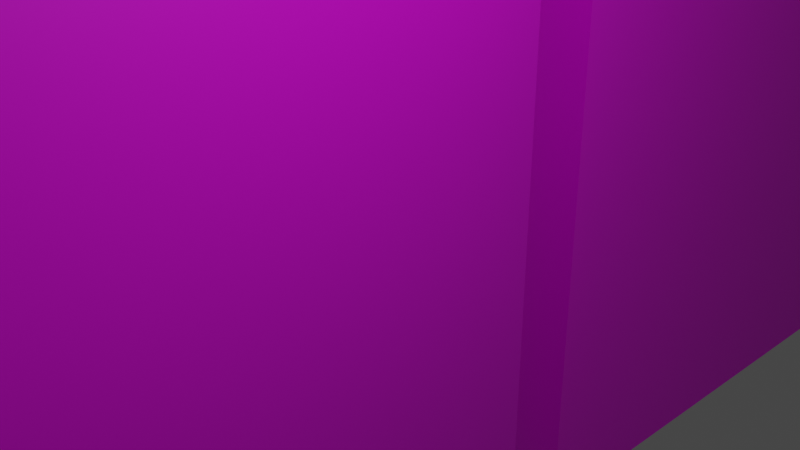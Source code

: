 # Source: Bookshelf.blend  (saved by Blender 2.90.8; exported with 4.5.12 LTS)
import bpy
from mathutils import Matrix  # noqa: F401  (used for matrix-valued properties, if any)

bpy.ops.wm.read_factory_settings(use_empty=True)
scene = bpy.context.scene
scene.name = 'Scene'

# ---- collections
col_collection = bpy.data.collections.new('Collection'); scene.collection.children.link(col_collection)

# ---- images (referenced by path relative to the original .blend; pixels are not part of the script)
import os
ASSET_DIR = os.environ.get("B2B_ASSET_DIR", "")  # directory of the original .blend (textures are referenced by path, not embedded)
HERE = os.path.dirname(os.path.abspath(__file__))  # packed textures are extracted next to this script under _unpacked/

def load_image(name, relpath, width, height, colorspace="sRGB"):
    """Load a texture the original file referenced (path relative to the .blend, or extracted next to this script)."""
    p = next((c for c in (os.path.join(HERE, relpath), os.path.join(ASSET_DIR, relpath)) if relpath and os.path.exists(c)), "")
    if p:
        img = bpy.data.images.load(p, check_existing=True)
        img.name = name
    else:  # same state as the original file: an image datablock whose file is absent (Cycles renders it pink)
        img = bpy.data.images.new(name, width, height)
        img.source = "FILE"
        img.filepath = "//" + (relpath or name)
    img.colorspace_settings.name = colorspace
    return img
img_517110_jpg = load_image('517110.jpg', '517110.jpg', 1024, 1024, 'sRGB')

# ---- materials (node trees are filled in below, after node groups)
mat_material_001 = bpy.data.materials.new('Material.001')
mat_material_001.use_transparent_shadow = False
mat_material = bpy.data.materials.new('Material')
mat_material.alpha_threshold = 0.0
mat_material.use_transparent_shadow = False
mat_material.line_color = (0.0, 0.0, 0.0, 1.0)
mat_material_028 = bpy.data.materials.new('Material.028')
mat_material_028.use_transparent_shadow = False
mat_material_029 = bpy.data.materials.new('Material.029')
mat_material_029.use_transparent_shadow = False
mat_material_030 = bpy.data.materials.new('Material.030')
mat_material_030.use_transparent_shadow = False
mat_material_031 = bpy.data.materials.new('Material.031')
mat_material_031.use_transparent_shadow = False
mat_material_023 = bpy.data.materials.new('Material.023')
mat_material_023.use_transparent_shadow = False
mat_material_032 = bpy.data.materials.new('Material.032')
mat_material_032.use_transparent_shadow = False
mat_material_024 = bpy.data.materials.new('Material.024')
mat_material_024.use_transparent_shadow = False
mat_material_025 = bpy.data.materials.new('Material.025')
mat_material_025.use_transparent_shadow = False
mat_material_026 = bpy.data.materials.new('Material.026')
mat_material_026.use_transparent_shadow = False
mat_material_027 = bpy.data.materials.new('Material.027')
mat_material_027.use_transparent_shadow = False
mat_material_022 = bpy.data.materials.new('Material.022')
mat_material_022.use_transparent_shadow = False
mat_material_021 = bpy.data.materials.new('Material.021')
mat_material_021.use_transparent_shadow = False
mat_material_020 = bpy.data.materials.new('Material.020')
mat_material_020.use_transparent_shadow = False
mat_material_019 = bpy.data.materials.new('Material.019')
mat_material_019.use_transparent_shadow = False
mat_material_018 = bpy.data.materials.new('Material.018')
mat_material_018.use_transparent_shadow = False
mat_material_017 = bpy.data.materials.new('Material.017')
mat_material_017.use_transparent_shadow = False
mat_material_016 = bpy.data.materials.new('Material.016')
mat_material_016.use_transparent_shadow = False
mat_material_015 = bpy.data.materials.new('Material.015')
mat_material_015.use_transparent_shadow = False
mat_material_014 = bpy.data.materials.new('Material.014')
mat_material_014.use_transparent_shadow = False
mat_material_013 = bpy.data.materials.new('Material.013')
mat_material_013.use_transparent_shadow = False
mat_material_012 = bpy.data.materials.new('Material.012')
mat_material_012.use_transparent_shadow = False
mat_material_011 = bpy.data.materials.new('Material.011')
mat_material_011.use_transparent_shadow = False
mat_material_010 = bpy.data.materials.new('Material.010')
mat_material_010.use_transparent_shadow = False
mat_material_009 = bpy.data.materials.new('Material.009')
mat_material_009.use_transparent_shadow = False
mat_material_008 = bpy.data.materials.new('Material.008')
mat_material_008.use_transparent_shadow = False
mat_material_007 = bpy.data.materials.new('Material.007')
mat_material_007.use_transparent_shadow = False
mat_material_006 = bpy.data.materials.new('Material.006')
mat_material_006.use_transparent_shadow = False
mat_material_005 = bpy.data.materials.new('Material.005')
mat_material_005.use_transparent_shadow = False
mat_material_004 = bpy.data.materials.new('Material.004')
mat_material_004.use_transparent_shadow = False
mat_material_003 = bpy.data.materials.new('Material.003')
mat_material_003.use_transparent_shadow = False
mat_material_002 = bpy.data.materials.new('Material.002')
mat_material_002.use_transparent_shadow = False
mat_red_book_001 = bpy.data.materials.new('Red Book.001')
mat_red_book_001.use_transparent_shadow = False

# ---- material node trees
mat_material_001.use_nodes = True; mat_material_001.node_tree.nodes.clear()
_N = mat_material_001.node_tree.nodes; _L = mat_material_001.node_tree.links
n0 = _N.new('ShaderNodeBsdfPrincipled'); n0.name = 'Principled BSDF'; n0.location = (10, 300)
n0.distribution = 'GGX'
n0.subsurface_method = 'BURLEY'
n0.inputs[3].default_value = 1.45
n0.inputs[27].default_value = (0.0, 0.0, 0.0, 1.0)
n0.inputs[28].default_value = 1.0
n1 = _N.new('ShaderNodeOutputMaterial'); n1.name = 'Material Output'; n1.location = (300, 300)
n2 = _N.new('ShaderNodeTexImage'); n2.name = 'Image Texture'; n2.location = (-280, 275)
n2.image = img_517110_jpg
_L.new(n0.outputs[0], n1.inputs[0])
_L.new(n2.outputs[0], n0.inputs[0])
n1.is_active_output = True
mat_material.use_nodes = True; mat_material.node_tree.nodes.clear()
_N = mat_material.node_tree.nodes; _L = mat_material.node_tree.links
n0 = _N.new('ShaderNodeOutputMaterial'); n0.name = 'Material Output'; n0.location = (300, 300)
n1 = _N.new('ShaderNodeBsdfPrincipled'); n1.name = 'Principled BSDF'; n1.location = (10, 300)
n1.distribution = 'GGX'
n1.subsurface_method = 'BURLEY'
n1.inputs[2].default_value = 0.4
n1.inputs[3].default_value = 1.45
n1.inputs[27].default_value = (0.0, 0.0, 0.0, 1.0)
n1.inputs[28].default_value = 1.0
_L.new(n1.outputs[0], n0.inputs[0])
n0.is_active_output = True
mat_material_028.use_nodes = True; mat_material_028.node_tree.nodes.clear()
_N = mat_material_028.node_tree.nodes; _L = mat_material_028.node_tree.links
n0 = _N.new('ShaderNodeBsdfPrincipled'); n0.name = 'Principled BSDF'; n0.location = (10, 300)
n0.distribution = 'GGX'
n0.subsurface_method = 'BURLEY'
n0.inputs[0].default_value = (0.8, 0.05591, 0.005014, 1.0)
n0.inputs[3].default_value = 1.45
n0.inputs[27].default_value = (0.0, 0.0, 0.0, 1.0)
n0.inputs[28].default_value = 1.0
n1 = _N.new('ShaderNodeOutputMaterial'); n1.name = 'Material Output'; n1.location = (300, 300)
_L.new(n0.outputs[0], n1.inputs[0])
n1.is_active_output = True
mat_material_029.use_nodes = True; mat_material_029.node_tree.nodes.clear()
_N = mat_material_029.node_tree.nodes; _L = mat_material_029.node_tree.links
n0 = _N.new('ShaderNodeBsdfPrincipled'); n0.name = 'Principled BSDF'; n0.location = (10, 300)
n0.distribution = 'GGX'
n0.subsurface_method = 'BURLEY'
n0.inputs[0].default_value = (0.8, 0.7481, 0.04935, 1.0)
n0.inputs[3].default_value = 1.45
n0.inputs[27].default_value = (0.0, 0.0, 0.0, 1.0)
n0.inputs[28].default_value = 1.0
n1 = _N.new('ShaderNodeOutputMaterial'); n1.name = 'Material Output'; n1.location = (300, 300)
_L.new(n0.outputs[0], n1.inputs[0])
n1.is_active_output = True
mat_material_030.use_nodes = True; mat_material_030.node_tree.nodes.clear()
_N = mat_material_030.node_tree.nodes; _L = mat_material_030.node_tree.links
n0 = _N.new('ShaderNodeBsdfPrincipled'); n0.name = 'Principled BSDF'; n0.location = (10, 300)
n0.distribution = 'GGX'
n0.subsurface_method = 'BURLEY'
n0.inputs[0].default_value = (0.26, 0.007919, 0.8, 1.0)
n0.inputs[3].default_value = 1.45
n0.inputs[27].default_value = (0.0, 0.0, 0.0, 1.0)
n0.inputs[28].default_value = 1.0
n1 = _N.new('ShaderNodeOutputMaterial'); n1.name = 'Material Output'; n1.location = (300, 300)
_L.new(n0.outputs[0], n1.inputs[0])
n1.is_active_output = True
mat_material_031.use_nodes = True; mat_material_031.node_tree.nodes.clear()
_N = mat_material_031.node_tree.nodes; _L = mat_material_031.node_tree.links
n0 = _N.new('ShaderNodeBsdfPrincipled'); n0.name = 'Principled BSDF'; n0.location = (10, 300)
n0.distribution = 'GGX'
n0.subsurface_method = 'BURLEY'
n0.inputs[0].default_value = (0.8, 0.2998, 0.005107, 1.0)
n0.inputs[3].default_value = 1.45
n0.inputs[27].default_value = (0.0, 0.0, 0.0, 1.0)
n0.inputs[28].default_value = 1.0
n1 = _N.new('ShaderNodeOutputMaterial'); n1.name = 'Material Output'; n1.location = (300, 300)
_L.new(n0.outputs[0], n1.inputs[0])
n1.is_active_output = True
mat_material_023.use_nodes = True; mat_material_023.node_tree.nodes.clear()
_N = mat_material_023.node_tree.nodes; _L = mat_material_023.node_tree.links
n0 = _N.new('ShaderNodeBsdfPrincipled'); n0.name = 'Principled BSDF'; n0.location = (10, 300)
n0.distribution = 'GGX'
n0.subsurface_method = 'BURLEY'
n0.inputs[0].default_value = (0.004004, 0.8, 0.4023, 1.0)
n0.inputs[3].default_value = 1.45
n0.inputs[27].default_value = (0.0, 0.0, 0.0, 1.0)
n0.inputs[28].default_value = 1.0
n1 = _N.new('ShaderNodeOutputMaterial'); n1.name = 'Material Output'; n1.location = (300, 300)
_L.new(n0.outputs[0], n1.inputs[0])
n1.is_active_output = True
mat_material_032.use_nodes = True; mat_material_032.node_tree.nodes.clear()
_N = mat_material_032.node_tree.nodes; _L = mat_material_032.node_tree.links
n0 = _N.new('ShaderNodeBsdfPrincipled'); n0.name = 'Principled BSDF'; n0.location = (10, 300)
n0.distribution = 'GGX'
n0.subsurface_method = 'BURLEY'
n0.inputs[0].default_value = (0.01791, 0.1321, 0.8, 1.0)
n0.inputs[3].default_value = 1.45
n0.inputs[27].default_value = (0.0, 0.0, 0.0, 1.0)
n0.inputs[28].default_value = 1.0
n1 = _N.new('ShaderNodeOutputMaterial'); n1.name = 'Material Output'; n1.location = (300, 300)
_L.new(n0.outputs[0], n1.inputs[0])
n1.is_active_output = True
mat_material_024.use_nodes = True; mat_material_024.node_tree.nodes.clear()
_N = mat_material_024.node_tree.nodes; _L = mat_material_024.node_tree.links
n0 = _N.new('ShaderNodeBsdfPrincipled'); n0.name = 'Principled BSDF'; n0.location = (10, 300)
n0.distribution = 'GGX'
n0.subsurface_method = 'BURLEY'
n0.inputs[0].default_value = (0.01702, 0.2159, 0.8, 1.0)
n0.inputs[3].default_value = 1.45
n0.inputs[27].default_value = (0.0, 0.0, 0.0, 1.0)
n0.inputs[28].default_value = 1.0
n1 = _N.new('ShaderNodeOutputMaterial'); n1.name = 'Material Output'; n1.location = (300, 300)
_L.new(n0.outputs[0], n1.inputs[0])
n1.is_active_output = True
mat_material_025.use_nodes = True; mat_material_025.node_tree.nodes.clear()
_N = mat_material_025.node_tree.nodes; _L = mat_material_025.node_tree.links
n0 = _N.new('ShaderNodeBsdfPrincipled'); n0.name = 'Principled BSDF'; n0.location = (10, 300)
n0.distribution = 'GGX'
n0.subsurface_method = 'BURLEY'
n0.inputs[0].default_value = (0.005736, 0.8, 0.1299, 1.0)
n0.inputs[3].default_value = 1.45
n0.inputs[27].default_value = (0.0, 0.0, 0.0, 1.0)
n0.inputs[28].default_value = 1.0
n1 = _N.new('ShaderNodeOutputMaterial'); n1.name = 'Material Output'; n1.location = (300, 300)
_L.new(n0.outputs[0], n1.inputs[0])
n1.is_active_output = True
mat_material_026.use_nodes = True; mat_material_026.node_tree.nodes.clear()
_N = mat_material_026.node_tree.nodes; _L = mat_material_026.node_tree.links
n0 = _N.new('ShaderNodeBsdfPrincipled'); n0.name = 'Principled BSDF'; n0.location = (10, 300)
n0.distribution = 'GGX'
n0.subsurface_method = 'BURLEY'
n0.inputs[0].default_value = (0.8, 0.02947, 0.1132, 1.0)
n0.inputs[3].default_value = 1.45
n0.inputs[27].default_value = (0.0, 0.0, 0.0, 1.0)
n0.inputs[28].default_value = 1.0
n1 = _N.new('ShaderNodeOutputMaterial'); n1.name = 'Material Output'; n1.location = (300, 300)
_L.new(n0.outputs[0], n1.inputs[0])
n1.is_active_output = True
mat_material_027.use_nodes = True; mat_material_027.node_tree.nodes.clear()
_N = mat_material_027.node_tree.nodes; _L = mat_material_027.node_tree.links
n0 = _N.new('ShaderNodeBsdfPrincipled'); n0.name = 'Principled BSDF'; n0.location = (10, 300)
n0.distribution = 'GGX'
n0.subsurface_method = 'BURLEY'
n0.inputs[0].default_value = (0.01131, 0.4551, 0.8, 1.0)
n0.inputs[3].default_value = 1.45
n0.inputs[27].default_value = (0.0, 0.0, 0.0, 1.0)
n0.inputs[28].default_value = 1.0
n1 = _N.new('ShaderNodeOutputMaterial'); n1.name = 'Material Output'; n1.location = (300, 300)
_L.new(n0.outputs[0], n1.inputs[0])
n1.is_active_output = True
mat_material_022.use_nodes = True; mat_material_022.node_tree.nodes.clear()
_N = mat_material_022.node_tree.nodes; _L = mat_material_022.node_tree.links
n0 = _N.new('ShaderNodeBsdfPrincipled'); n0.name = 'Principled BSDF'; n0.location = (10, 300)
n0.distribution = 'GGX'
n0.subsurface_method = 'BURLEY'
n0.inputs[0].default_value = (0.007508, 0.04795, 0.8, 1.0)
n0.inputs[3].default_value = 1.45
n0.inputs[27].default_value = (0.0, 0.0, 0.0, 1.0)
n0.inputs[28].default_value = 1.0
n1 = _N.new('ShaderNodeOutputMaterial'); n1.name = 'Material Output'; n1.location = (300, 300)
_L.new(n0.outputs[0], n1.inputs[0])
n1.is_active_output = True
mat_material_021.use_nodes = True; mat_material_021.node_tree.nodes.clear()
_N = mat_material_021.node_tree.nodes; _L = mat_material_021.node_tree.links
n0 = _N.new('ShaderNodeBsdfPrincipled'); n0.name = 'Principled BSDF'; n0.location = (10, 300)
n0.distribution = 'GGX'
n0.subsurface_method = 'BURLEY'
n0.inputs[0].default_value = (0.01383, 0.3266, 0.8, 1.0)
n0.inputs[3].default_value = 1.45
n0.inputs[27].default_value = (0.0, 0.0, 0.0, 1.0)
n0.inputs[28].default_value = 1.0
n1 = _N.new('ShaderNodeOutputMaterial'); n1.name = 'Material Output'; n1.location = (300, 300)
_L.new(n0.outputs[0], n1.inputs[0])
n1.is_active_output = True
mat_material_020.use_nodes = True; mat_material_020.node_tree.nodes.clear()
_N = mat_material_020.node_tree.nodes; _L = mat_material_020.node_tree.links
n0 = _N.new('ShaderNodeBsdfPrincipled'); n0.name = 'Principled BSDF'; n0.location = (10, 300)
n0.distribution = 'GGX'
n0.subsurface_method = 'BURLEY'
n0.inputs[0].default_value = (0.3565, 0.01091, 0.8, 1.0)
n0.inputs[3].default_value = 1.45
n0.inputs[27].default_value = (0.0, 0.0, 0.0, 1.0)
n0.inputs[28].default_value = 1.0
n1 = _N.new('ShaderNodeOutputMaterial'); n1.name = 'Material Output'; n1.location = (300, 300)
_L.new(n0.outputs[0], n1.inputs[0])
n1.is_active_output = True
mat_material_019.use_nodes = True; mat_material_019.node_tree.nodes.clear()
_N = mat_material_019.node_tree.nodes; _L = mat_material_019.node_tree.links
n0 = _N.new('ShaderNodeBsdfPrincipled'); n0.name = 'Principled BSDF'; n0.location = (10, 300)
n0.distribution = 'GGX'
n0.subsurface_method = 'BURLEY'
n0.inputs[0].default_value = (0.01848, 0.8, 0.7546, 1.0)
n0.inputs[3].default_value = 1.45
n0.inputs[27].default_value = (0.0, 0.0, 0.0, 1.0)
n0.inputs[28].default_value = 1.0
n1 = _N.new('ShaderNodeOutputMaterial'); n1.name = 'Material Output'; n1.location = (300, 300)
_L.new(n0.outputs[0], n1.inputs[0])
n1.is_active_output = True
mat_material_018.use_nodes = True; mat_material_018.node_tree.nodes.clear()
_N = mat_material_018.node_tree.nodes; _L = mat_material_018.node_tree.links
n0 = _N.new('ShaderNodeBsdfPrincipled'); n0.name = 'Principled BSDF'; n0.location = (10, 300)
n0.distribution = 'GGX'
n0.subsurface_method = 'BURLEY'
n0.inputs[0].default_value = (0.8, 0.03761, 0.004014, 1.0)
n0.inputs[3].default_value = 1.45
n0.inputs[27].default_value = (0.0, 0.0, 0.0, 1.0)
n0.inputs[28].default_value = 1.0
n1 = _N.new('ShaderNodeOutputMaterial'); n1.name = 'Material Output'; n1.location = (300, 300)
_L.new(n0.outputs[0], n1.inputs[0])
n1.is_active_output = True
mat_material_017.use_nodes = True; mat_material_017.node_tree.nodes.clear()
_N = mat_material_017.node_tree.nodes; _L = mat_material_017.node_tree.links
n0 = _N.new('ShaderNodeBsdfPrincipled'); n0.name = 'Principled BSDF'; n0.location = (10, 300)
n0.distribution = 'GGX'
n0.subsurface_method = 'BURLEY'
n0.inputs[0].default_value = (0.8, 0.3581, 0.006467, 1.0)
n0.inputs[3].default_value = 1.45
n0.inputs[27].default_value = (0.0, 0.0, 0.0, 1.0)
n0.inputs[28].default_value = 1.0
n1 = _N.new('ShaderNodeOutputMaterial'); n1.name = 'Material Output'; n1.location = (300, 300)
_L.new(n0.outputs[0], n1.inputs[0])
n1.is_active_output = True
mat_material_016.use_nodes = True; mat_material_016.node_tree.nodes.clear()
_N = mat_material_016.node_tree.nodes; _L = mat_material_016.node_tree.links
n0 = _N.new('ShaderNodeBsdfPrincipled'); n0.name = 'Principled BSDF'; n0.location = (10, 300)
n0.distribution = 'GGX'
n0.subsurface_method = 'BURLEY'
n0.inputs[0].default_value = (0.01556, 0.3263, 0.8, 1.0)
n0.inputs[3].default_value = 1.45
n0.inputs[27].default_value = (0.0, 0.0, 0.0, 1.0)
n0.inputs[28].default_value = 1.0
n1 = _N.new('ShaderNodeOutputMaterial'); n1.name = 'Material Output'; n1.location = (300, 300)
_L.new(n0.outputs[0], n1.inputs[0])
n1.is_active_output = True
mat_material_015.use_nodes = True; mat_material_015.node_tree.nodes.clear()
_N = mat_material_015.node_tree.nodes; _L = mat_material_015.node_tree.links
n0 = _N.new('ShaderNodeBsdfPrincipled'); n0.name = 'Principled BSDF'; n0.location = (10, 300)
n0.distribution = 'GGX'
n0.subsurface_method = 'BURLEY'
n0.inputs[0].default_value = (0.03751, 0.00987, 0.8, 1.0)
n0.inputs[3].default_value = 1.45
n0.inputs[27].default_value = (0.0, 0.0, 0.0, 1.0)
n0.inputs[28].default_value = 1.0
n1 = _N.new('ShaderNodeOutputMaterial'); n1.name = 'Material Output'; n1.location = (300, 300)
_L.new(n0.outputs[0], n1.inputs[0])
n1.is_active_output = True
mat_material_014.use_nodes = True; mat_material_014.node_tree.nodes.clear()
_N = mat_material_014.node_tree.nodes; _L = mat_material_014.node_tree.links
n0 = _N.new('ShaderNodeBsdfPrincipled'); n0.name = 'Principled BSDF'; n0.location = (10, 300)
n0.distribution = 'GGX'
n0.subsurface_method = 'BURLEY'
n0.inputs[0].default_value = (0.01287, 0.8, 0.3387, 1.0)
n0.inputs[3].default_value = 1.45
n0.inputs[27].default_value = (0.0, 0.0, 0.0, 1.0)
n0.inputs[28].default_value = 1.0
n1 = _N.new('ShaderNodeOutputMaterial'); n1.name = 'Material Output'; n1.location = (300, 300)
_L.new(n0.outputs[0], n1.inputs[0])
n1.is_active_output = True
mat_material_013.use_nodes = True; mat_material_013.node_tree.nodes.clear()
_N = mat_material_013.node_tree.nodes; _L = mat_material_013.node_tree.links
n0 = _N.new('ShaderNodeBsdfPrincipled'); n0.name = 'Principled BSDF'; n0.location = (10, 300)
n0.distribution = 'GGX'
n0.subsurface_method = 'BURLEY'
n0.inputs[0].default_value = (0.8, 0.2566, 0.02448, 1.0)
n0.inputs[3].default_value = 1.45
n0.inputs[27].default_value = (0.0, 0.0, 0.0, 1.0)
n0.inputs[28].default_value = 1.0
n1 = _N.new('ShaderNodeOutputMaterial'); n1.name = 'Material Output'; n1.location = (300, 300)
_L.new(n0.outputs[0], n1.inputs[0])
n1.is_active_output = True
mat_material_012.use_nodes = True; mat_material_012.node_tree.nodes.clear()
_N = mat_material_012.node_tree.nodes; _L = mat_material_012.node_tree.links
n0 = _N.new('ShaderNodeBsdfPrincipled'); n0.name = 'Principled BSDF'; n0.location = (10, 300)
n0.distribution = 'GGX'
n0.subsurface_method = 'BURLEY'
n0.inputs[0].default_value = (0.8, 0.7234, 0.0873, 1.0)
n0.inputs[3].default_value = 1.45
n0.inputs[27].default_value = (0.0, 0.0, 0.0, 1.0)
n0.inputs[28].default_value = 1.0
n1 = _N.new('ShaderNodeOutputMaterial'); n1.name = 'Material Output'; n1.location = (300, 300)
_L.new(n0.outputs[0], n1.inputs[0])
n1.is_active_output = True
mat_material_011.use_nodes = True; mat_material_011.node_tree.nodes.clear()
_N = mat_material_011.node_tree.nodes; _L = mat_material_011.node_tree.links
n0 = _N.new('ShaderNodeBsdfPrincipled'); n0.name = 'Principled BSDF'; n0.location = (10, 300)
n0.distribution = 'GGX'
n0.subsurface_method = 'BURLEY'
n0.inputs[0].default_value = (0.347, 0.3448, 0.8, 1.0)
n0.inputs[3].default_value = 1.45
n0.inputs[27].default_value = (0.0, 0.0, 0.0, 1.0)
n0.inputs[28].default_value = 1.0
n1 = _N.new('ShaderNodeOutputMaterial'); n1.name = 'Material Output'; n1.location = (300, 300)
_L.new(n0.outputs[0], n1.inputs[0])
n1.is_active_output = True
mat_material_010.use_nodes = True; mat_material_010.node_tree.nodes.clear()
_N = mat_material_010.node_tree.nodes; _L = mat_material_010.node_tree.links
n0 = _N.new('ShaderNodeBsdfPrincipled'); n0.name = 'Principled BSDF'; n0.location = (10, 300)
n0.distribution = 'GGX'
n0.subsurface_method = 'BURLEY'
n0.inputs[0].default_value = (0.2892, 0.8, 0.2297, 1.0)
n0.inputs[3].default_value = 1.45
n0.inputs[27].default_value = (0.0, 0.0, 0.0, 1.0)
n0.inputs[28].default_value = 1.0
n1 = _N.new('ShaderNodeOutputMaterial'); n1.name = 'Material Output'; n1.location = (300, 300)
_L.new(n0.outputs[0], n1.inputs[0])
n1.is_active_output = True
mat_material_009.use_nodes = True; mat_material_009.node_tree.nodes.clear()
_N = mat_material_009.node_tree.nodes; _L = mat_material_009.node_tree.links
n0 = _N.new('ShaderNodeBsdfPrincipled'); n0.name = 'Principled BSDF'; n0.location = (10, 300)
n0.distribution = 'GGX'
n0.subsurface_method = 'BURLEY'
n0.inputs[0].default_value = (0.8, 0.007765, 0.1918, 1.0)
n0.inputs[3].default_value = 1.45
n0.inputs[27].default_value = (0.0, 0.0, 0.0, 1.0)
n0.inputs[28].default_value = 1.0
n1 = _N.new('ShaderNodeOutputMaterial'); n1.name = 'Material Output'; n1.location = (300, 300)
_L.new(n0.outputs[0], n1.inputs[0])
n1.is_active_output = True
mat_material_008.use_nodes = True; mat_material_008.node_tree.nodes.clear()
_N = mat_material_008.node_tree.nodes; _L = mat_material_008.node_tree.links
n0 = _N.new('ShaderNodeBsdfPrincipled'); n0.name = 'Principled BSDF'; n0.location = (10, 300)
n0.distribution = 'GGX'
n0.subsurface_method = 'BURLEY'
n0.inputs[0].default_value = (0.8, 0.1748, 0.01253, 1.0)
n0.inputs[3].default_value = 1.45
n0.inputs[27].default_value = (0.0, 0.0, 0.0, 1.0)
n0.inputs[28].default_value = 1.0
n1 = _N.new('ShaderNodeOutputMaterial'); n1.name = 'Material Output'; n1.location = (300, 300)
_L.new(n0.outputs[0], n1.inputs[0])
n1.is_active_output = True
mat_material_007.use_nodes = True; mat_material_007.node_tree.nodes.clear()
_N = mat_material_007.node_tree.nodes; _L = mat_material_007.node_tree.links
n0 = _N.new('ShaderNodeBsdfPrincipled'); n0.name = 'Principled BSDF'; n0.location = (10, 300)
n0.distribution = 'GGX'
n0.subsurface_method = 'BURLEY'
n0.inputs[0].default_value = (0.3228, 0.005837, 0.8, 1.0)
n0.inputs[3].default_value = 1.45
n0.inputs[27].default_value = (0.0, 0.0, 0.0, 1.0)
n0.inputs[28].default_value = 1.0
n1 = _N.new('ShaderNodeOutputMaterial'); n1.name = 'Material Output'; n1.location = (300, 300)
_L.new(n0.outputs[0], n1.inputs[0])
n1.is_active_output = True
mat_material_006.use_nodes = True; mat_material_006.node_tree.nodes.clear()
_N = mat_material_006.node_tree.nodes; _L = mat_material_006.node_tree.links
n0 = _N.new('ShaderNodeBsdfPrincipled'); n0.name = 'Principled BSDF'; n0.location = (10, 300)
n0.distribution = 'GGX'
n0.subsurface_method = 'BURLEY'
n0.inputs[0].default_value = (0.02515, 0.5716, 0.8, 1.0)
n0.inputs[3].default_value = 1.45
n0.inputs[27].default_value = (0.0, 0.0, 0.0, 1.0)
n0.inputs[28].default_value = 1.0
n1 = _N.new('ShaderNodeOutputMaterial'); n1.name = 'Material Output'; n1.location = (300, 300)
_L.new(n0.outputs[0], n1.inputs[0])
n1.is_active_output = True
mat_material_005.use_nodes = True; mat_material_005.node_tree.nodes.clear()
_N = mat_material_005.node_tree.nodes; _L = mat_material_005.node_tree.links
n0 = _N.new('ShaderNodeBsdfPrincipled'); n0.name = 'Principled BSDF'; n0.location = (10, 300)
n0.distribution = 'GGX'
n0.subsurface_method = 'BURLEY'
n0.inputs[0].default_value = (0.02918, 0.01957, 0.8, 1.0)
n0.inputs[3].default_value = 1.45
n0.inputs[27].default_value = (0.0, 0.0, 0.0, 1.0)
n0.inputs[28].default_value = 1.0
n1 = _N.new('ShaderNodeOutputMaterial'); n1.name = 'Material Output'; n1.location = (300, 300)
_L.new(n0.outputs[0], n1.inputs[0])
n1.is_active_output = True
mat_material_004.use_nodes = True; mat_material_004.node_tree.nodes.clear()
_N = mat_material_004.node_tree.nodes; _L = mat_material_004.node_tree.links
n0 = _N.new('ShaderNodeBsdfPrincipled'); n0.name = 'Principled BSDF'; n0.location = (10, 300)
n0.distribution = 'GGX'
n0.subsurface_method = 'BURLEY'
n0.inputs[0].default_value = (0.8, 0.02408, 0.6047, 1.0)
n0.inputs[3].default_value = 1.45
n0.inputs[27].default_value = (0.0, 0.0, 0.0, 1.0)
n0.inputs[28].default_value = 1.0
n1 = _N.new('ShaderNodeOutputMaterial'); n1.name = 'Material Output'; n1.location = (300, 300)
_L.new(n0.outputs[0], n1.inputs[0])
n1.is_active_output = True
mat_material_003.use_nodes = True; mat_material_003.node_tree.nodes.clear()
_N = mat_material_003.node_tree.nodes; _L = mat_material_003.node_tree.links
n0 = _N.new('ShaderNodeBsdfPrincipled'); n0.name = 'Principled BSDF'; n0.location = (10, 300)
n0.distribution = 'GGX'
n0.subsurface_method = 'BURLEY'
n0.inputs[0].default_value = (0.7384, 0.8, 0.01034, 1.0)
n0.inputs[3].default_value = 1.45
n0.inputs[27].default_value = (0.0, 0.0, 0.0, 1.0)
n0.inputs[28].default_value = 1.0
n1 = _N.new('ShaderNodeOutputMaterial'); n1.name = 'Material Output'; n1.location = (300, 300)
_L.new(n0.outputs[0], n1.inputs[0])
n1.is_active_output = True
mat_material_002.use_nodes = True; mat_material_002.node_tree.nodes.clear()
_N = mat_material_002.node_tree.nodes; _L = mat_material_002.node_tree.links
n0 = _N.new('ShaderNodeBsdfPrincipled'); n0.name = 'Principled BSDF'; n0.location = (10, 300)
n0.distribution = 'GGX'
n0.subsurface_method = 'BURLEY'
n0.inputs[0].default_value = (0.1337, 0.8, 0.056, 1.0)
n0.inputs[3].default_value = 1.45
n0.inputs[27].default_value = (0.0, 0.0, 0.0, 1.0)
n0.inputs[28].default_value = 1.0
n1 = _N.new('ShaderNodeOutputMaterial'); n1.name = 'Material Output'; n1.location = (300, 300)
_L.new(n0.outputs[0], n1.inputs[0])
n1.is_active_output = True
mat_red_book_001.use_nodes = True; mat_red_book_001.node_tree.nodes.clear()
_N = mat_red_book_001.node_tree.nodes; _L = mat_red_book_001.node_tree.links
n0 = _N.new('ShaderNodeBsdfPrincipled'); n0.name = 'Principled BSDF'; n0.location = (10, 300)
n0.distribution = 'GGX'
n0.subsurface_method = 'BURLEY'
n0.inputs[0].default_value = (0.8, 0.03225, 0.0256, 1.0)
n0.inputs[3].default_value = 1.45
n0.inputs[27].default_value = (0.0, 0.0, 0.0, 1.0)
n0.inputs[28].default_value = 1.0
n1 = _N.new('ShaderNodeOutputMaterial'); n1.name = 'Material Output'; n1.location = (300, 300)
_L.new(n0.outputs[0], n1.inputs[0])
n1.is_active_output = True

# ---- world
world_world = bpy.data.worlds.new('World'); scene.world = world_world
world_world.use_nodes = True; world_world.node_tree.nodes.clear()
_N = world_world.node_tree.nodes; _L = world_world.node_tree.links
n0 = _N.new('ShaderNodeOutputWorld'); n0.name = 'World Output'; n0.location = (300, 300)
n1 = _N.new('ShaderNodeBackground'); n1.name = 'Background'; n1.location = (10, 300)
n1.inputs[0].default_value = (0.05088, 0.05088, 0.05088, 1.0)
_L.new(n1.outputs[0], n0.inputs[0])
n0.is_active_output = True
world_world.color = (0.05088, 0.05088, 0.05088)
world_world.use_sun_shadow = False
world_world.sun_shadow_jitter_overblur = 0.0

# ---- cameras
cam_camera = bpy.data.cameras.new('Camera')
cam_camera.clip_end = 100.0
cam_camera.ortho_scale = 7.314

# ---- lights
light_light = bpy.data.lights.new('Light', 'POINT')
light_light.transmission_factor = 0.0
light_light.energy = 1000.0
light_light.shadow_soft_size = 0.1
light_light.shadow_maximum_resolution = 0.006
light_light.use_absolute_resolution = True

# ---- meshes
me_cube = bpy.data.meshes.new('Cube')
me_cube.from_pydata([(-1.0, -1.0, -1.0), (-1.0, -1.0, 1.0), (-1.0, 1.0, -1.0), (-1.0, 1.0, 1.0), (1.0, -1.0, -1.0), (1.0, -1.0, 1.0), (1.0, 1.0, -1.0), (1.0, 1.0, 1.0), (-1.0, -1.0, 0.08432), (-1.0, 1.0, 0.08432), (1.0, 1.0, 0.08432), (1.0, -1.0, 0.08432), (-1.0, 1.0, -0.2464), (1.0, 1.0, -0.2464), (1.0, -1.0, -0.2464), (-1.0, -1.0, -0.2464), (-1.0, -1.0, 0.6929), (-1.0, 1.0, 0.6929), (1.0, 1.0, 0.6929), (1.0, -1.0, 0.6929), (-1.0, 1.0, 0.3805), (1.0, 1.0, 0.3805), (1.0, -1.0, 0.3805), (-1.0, -1.0, 0.3805), (-1.0, -0.8494, -1.0), (-1.0, -0.8494, 1.0), (1.0, -0.8494, -1.0), (1.0, -0.8494, 1.0), (1.0, -0.8494, 0.08432), (-1.0, -0.8494, 0.08432), (-1.0, -0.8494, -0.2464), (1.0, -0.8494, -0.2464), (1.0, -0.8494, 0.6929), (-1.0, -0.8494, 0.6929), (-1.0, -0.8494, 0.3805), (1.0, -0.8494, 0.3805), (-1.0, -1.0, -0.8539), (1.0, -1.0, -0.8539), (1.0, 1.0, -0.8539), (-1.0, 1.0, -0.8539), (-1.0, 0.7591, -0.6232), (1.0, 0.7591, -0.6232), (-1.0, -0.8494, -0.6232), (1.0, -0.8494, -0.6232), (-1.0, -1.0, -0.6232), (1.0, -1.0, -0.6232), (1.0, 1.0, -0.6232), (-1.0, 1.0, -0.6232), (-1.0, 0.7591, 1.0), (1.0, 0.7591, -1.0), (-1.0, 0.7591, 0.08432), (-1.0, 0.7591, -0.2464), (-1.0, 0.7591, 0.6929), (-1.0, 0.7591, 0.3805), (-1.0, 0.7591, -1.0), (1.0, 0.7591, 1.0), (1.0, 0.7591, 0.08432), (1.0, 0.7591, -0.2464), (1.0, 0.7591, 0.6929), (1.0, 0.7591, 0.3805), (1.0, -0.8494, -0.8539), (-1.0, -0.8494, -0.8539), (1.0, 0.7591, -0.8539), (-1.0, 0.7591, -0.8539), (0.9917, -0.8494, 0.6929), (0.9917, -0.8494, 0.3805), (0.9917, -0.8494, 0.08432), (0.9917, -0.8494, -0.2464), (0.9917, 0.7591, -0.6232), (0.9917, -0.8494, -0.6232), (0.9917, 0.7591, -0.8539), (0.9917, -0.8494, -0.8539), (0.9917, 0.7591, 0.08432), (0.9917, 0.7591, -0.2464), (0.9917, 0.7591, 0.6929), (0.9917, 0.7591, 0.3805)], [], [(52, 48, 3, 17), (17, 3, 7, 18), (32, 27, 5, 19), (19, 5, 1, 16), (24, 26, 4, 0), (27, 25, 1, 5), (14, 11, 8, 15), (31, 28, 11, 14), (12, 9, 10, 13), (51, 50, 9, 12), (40, 51, 12, 47), (47, 12, 13, 46), (43, 31, 14, 45), (45, 14, 15, 44), (22, 19, 16, 23), (35, 32, 19, 22), (20, 17, 18, 21), (53, 52, 17, 20), (50, 53, 20, 9), (9, 20, 21, 10), (28, 35, 22, 11), (11, 22, 23, 8), (34, 53, 50, 29), (8, 23, 34, 29), (23, 16, 33, 34), (56, 59, 35, 28), (59, 58, 32, 35), (44, 15, 30, 42), (15, 8, 29, 30), (41, 57, 31, 43), (57, 56, 28, 31), (55, 48, 25, 27), (54, 49, 26, 24), (16, 1, 25, 33), (6, 38, 62, 49), (26, 60, 37, 4), (4, 37, 36, 0), (0, 36, 61, 24), (49, 62, 60, 26), (63, 40, 47, 39), (39, 47, 46, 38), (34, 33, 64, 65), (61, 63, 54, 24), (51, 30, 67, 73), (25, 48, 52, 33), (38, 46, 41, 62), (10, 21, 59, 56), (21, 18, 58, 59), (46, 13, 57, 41), (13, 10, 56, 57), (7, 3, 48, 55), (2, 6, 49, 54), (18, 7, 55, 58), (60, 43, 45, 37), (37, 45, 44, 36), (36, 44, 42, 61), (62, 41, 43, 60), (30, 51, 40, 42), (58, 55, 27, 32), (52, 53, 75, 74), (2, 39, 38, 6), (54, 63, 39, 2), (64, 74, 75, 65), (66, 72, 73, 67), (69, 68, 70, 71), (61, 42, 69, 71), (30, 29, 66, 67), (33, 52, 74, 64), (50, 51, 73, 72), (40, 63, 70, 68), (53, 34, 65, 75), (63, 61, 71, 70), (42, 40, 68, 69), (29, 50, 72, 66)])
_uv = me_cube.uv_layers.new(name='UVMap')
_uv.uv.foreach_set('vector', [0.5625, 0.2188, 0.625, 0.2188, 0.625, 0.25, 0.5625, 0.25, 0.5625, 0.25, 0.625, 0.25, 0.625, 0.5, 0.5625, 0.5, 0.5625, 0.625, 0.625, 0.625, 0.625, 0.75, 0.5625, 0.75, 0.5625, 0.75, 0.625, 0.75, 0.625, 1.0, 0.5625, 1.0, 0.125, 0.625, 0.375, 0.625, 0.375, 0.75, 0.125, 0.75, 0.625, 0.625, 0.875, 0.625, 0.875, 0.75, 0.625, 0.75, 0.4375, 0.75, 0.5, 0.75, 0.5, 1.0, 0.4375, 1.0, 0.4375, 0.625, 0.5, 0.625, 0.5, 0.75, 0.4375, 0.75, 0.4375, 0.25, 0.5, 0.25, 0.5, 0.5, 0.4375, 0.5, 0.4375, 0.2188, 0.5, 0.2188, 0.5, 0.25, 0.4375, 0.25, 0.4062, 0.2188, 0.4375, 0.2188, 0.4375, 0.25, 0.4062, 0.25, 0.4062, 0.25, 0.4375, 0.25, 0.4375, 0.5, 0.4062, 0.5, 0.4062, 0.625, 0.4375, 0.625, 0.4375, 0.75, 0.4062, 0.75, 0.4062, 0.75, 0.4375, 0.75, 0.4375, 1.0, 0.4062, 1.0, 0.5312, 0.75, 0.5625, 0.75, 0.5625, 1.0, 0.5312, 1.0, 0.5312, 0.625, 0.5625, 0.625, 0.5625, 0.75, 0.5312, 0.75, 0.5312, 0.25, 0.5625, 0.25, 0.5625, 0.5, 0.5312, 0.5, 0.5312, 0.2188, 0.5625, 0.2188, 0.5625, 0.25, 0.5312, 0.25, 0.5, 0.2188, 0.5312, 0.2188, 0.5312, 0.25, 0.5, 0.25, 0.5, 0.25, 0.5312, 0.25, 0.5312, 0.5, 0.5, 0.5, 0.5, 0.625, 0.5312, 0.625, 0.5312, 0.75, 0.5, 0.75, 0.5, 0.75, 0.5312, 0.75, 0.5312, 1.0, 0.5, 1.0, 0.5312, 0.125, 0.5312, 0.2188, 0.5, 0.2188, 0.5, 0.125, 0.5, 0.0, 0.5312, 0.0, 0.5312, 0.125, 0.5, 0.125, 0.5312, 0.0, 0.5625, 0.0, 0.5625, 0.125, 0.5312, 0.125, 0.5, 0.5312, 0.5312, 0.5312, 0.5312, 0.625, 0.5, 0.625, 0.5312, 0.5312, 0.5625, 0.5312, 0.5625, 0.625, 0.5312, 0.625, 0.4062, 0.0, 0.4375, 0.0, 0.4375, 0.125, 0.4062, 0.125, 0.4375, 0.0, 0.5, 0.0, 0.5, 0.125, 0.4375, 0.125, 0.4062, 0.5312, 0.4375, 0.5312, 0.4375, 0.625, 0.4062, 0.625, 0.4375, 0.5312, 0.5, 0.5312, 0.5, 0.625, 0.4375, 0.625, 0.625, 0.5312, 0.875, 0.5312, 0.875, 0.625, 0.625, 0.625, 0.125, 0.5312, 0.375, 0.5312, 0.375, 0.625, 0.125, 0.625, 0.5625, 0.0, 0.625, 0.0, 0.625, 0.125, 0.5625, 0.125, 0.375, 0.5, 0.3906, 0.5, 0.3906, 0.5312, 0.375, 0.5312, 0.375, 0.625, 0.3906, 0.625, 0.3906, 0.75, 0.375, 0.75, 0.375, 0.75, 0.3906, 0.75, 0.3906, 1.0, 0.375, 1.0, 0.375, 0.0, 0.3906, 0.0, 0.3906, 0.125, 0.375, 0.125, 0.375, 0.5312, 0.3906, 0.5312, 0.3906, 0.625, 0.375, 0.625, 0.3906, 0.2188, 0.4062, 0.2188, 0.4062, 0.25, 0.3906, 0.25, 0.3906, 0.25, 0.4062, 0.25, 0.4062, 0.5, 0.3906, 0.5, 0.5312, 0.125, 0.5625, 0.125, 0.5625, 0.125, 0.5312, 0.125, 0.3906, 0.125, 0.3906, 0.2188, 0.375, 0.2188, 0.375, 0.125, 0.4375, 0.2188, 0.4375, 0.125, 0.4375, 0.125, 0.4375, 0.2188, 0.625, 0.125, 0.625, 0.2188, 0.5625, 0.2188, 0.5625, 0.125, 0.3906, 0.5, 0.4062, 0.5, 0.4062, 0.5312, 0.3906, 0.5312, 0.5, 0.5, 0.5312, 0.5, 0.5312, 0.5312, 0.5, 0.5312, 0.5312, 0.5, 0.5625, 0.5, 0.5625, 0.5312, 0.5312, 0.5312, 0.4062, 0.5, 0.4375, 0.5, 0.4375, 0.5312, 0.4062, 0.5312, 0.4375, 0.5, 0.5, 0.5, 0.5, 0.5312, 0.4375, 0.5312, 0.625, 0.5, 0.875, 0.5, 0.875, 0.5312, 0.625, 0.5312, 0.125, 0.5, 0.375, 0.5, 0.375, 0.5312, 0.125, 0.5312, 0.5625, 0.5, 0.625, 0.5, 0.625, 0.5312, 0.5625, 0.5312, 0.3906, 0.625, 0.4062, 0.625, 0.4062, 0.75, 0.3906, 0.75, 0.3906, 0.75, 0.4062, 0.75, 0.4062, 1.0, 0.3906, 1.0, 0.3906, 0.0, 0.4062, 0.0, 0.4062, 0.125, 0.3906, 0.125, 0.3906, 0.5312, 0.4062, 0.5312, 0.4062, 0.625, 0.3906, 0.625, 0.4375, 0.125, 0.4375, 0.2188, 0.4062, 0.2188, 0.4062, 0.125, 0.5625, 0.5312, 0.625, 0.5312, 0.625, 0.625, 0.5625, 0.625, 0.5625, 0.2188, 0.5312, 0.2188, 0.5312, 0.2188, 0.5625, 0.2188, 0.375, 0.25, 0.3906, 0.25, 0.3906, 0.5, 0.375, 0.5, 0.375, 0.2188, 0.3906, 0.2188, 0.3906, 0.25, 0.375, 0.25, 0.5625, 0.125, 0.5625, 0.2188, 0.5312, 0.2188, 0.5312, 0.125, 0.5, 0.125, 0.5, 0.2188, 0.4375, 0.2188, 0.4375, 0.125, 0.4062, 0.125, 0.4062, 0.2188, 0.3906, 0.2188, 0.3906, 0.125, 0.3906, 0.125, 0.4062, 0.125, 0.4062, 0.125, 0.3906, 0.125, 0.4375, 0.125, 0.5, 0.125, 0.5, 0.125, 0.4375, 0.125, 0.5625, 0.125, 0.5625, 0.2188, 0.5625, 0.2188, 0.5625, 0.125, 0.5, 0.2188, 0.4375, 0.2188, 0.4375, 0.2188, 0.5, 0.2188, 0.4062, 0.2188, 0.3906, 0.2188, 0.3906, 0.2188, 0.4062, 0.2188, 0.5312, 0.2188, 0.5312, 0.125, 0.5312, 0.125, 0.5312, 0.2188, 0.3906, 0.2188, 0.3906, 0.125, 0.3906, 0.125, 0.3906, 0.2188, 0.4062, 0.125, 0.4062, 0.2188, 0.4062, 0.2188, 0.4062, 0.125, 0.5, 0.125, 0.5, 0.2188, 0.5, 0.2188, 0.5, 0.125])
me_cube.materials.append(mat_material_001)
me_cube.use_remesh_fix_poles = True
me_cube.use_remesh_preserve_attributes = False
me_cube.use_mirror_vertex_groups = False
me_cube.update()
me_cube_002 = bpy.data.meshes.new('Cube.002')
me_cube_002.from_pydata([(-1.0, -1.0, -1.0), (-1.0, -1.0, 1.0), (-1.0, 1.0, -1.0), (-1.0, 1.0, 1.0), (1.0, -1.0, -1.0), (1.0, -1.0, 1.0), (1.0, 1.0, -1.0), (1.0, 1.0, 1.0), (-1.0, -1.0, 0.08432), (-1.0, 1.0, 0.08432), (1.0, 1.0, 0.08432), (1.0, -1.0, 0.08432), (-1.0, 1.0, -0.2464), (1.0, 1.0, -0.2464), (1.0, -1.0, -0.2464), (-1.0, -1.0, -0.2464), (-1.0, -1.0, 0.6929), (-1.0, 1.0, 0.6929), (1.0, 1.0, 0.6929), (1.0, -1.0, 0.6929), (-1.0, 1.0, 0.3805), (1.0, 1.0, 0.3805), (1.0, -1.0, 0.3805), (-1.0, -1.0, 0.3805), (-1.0, -0.8494, -1.0), (-1.0, -0.8494, 1.0), (1.0, -0.8494, -1.0), (1.0, -0.8494, 1.0), (1.0, -0.8494, 0.08432), (-1.0, -0.8494, 0.08432), (-1.0, -0.8494, -0.2464), (1.0, -0.8494, -0.2464), (1.0, -0.8494, 0.6929), (-1.0, -0.8494, 0.6929), (-1.0, -0.8494, 0.3805), (1.0, -0.8494, 0.3805), (-1.0, -1.0, -0.8539), (1.0, -1.0, -0.8539), (1.0, 1.0, -0.8539), (-1.0, 1.0, -0.8539), (-1.0, 0.7591, -0.6232), (1.0, 0.7591, -0.6232), (-1.0, -0.8494, -0.6232), (1.0, -0.8494, -0.6232), (-1.0, -1.0, -0.6232), (1.0, -1.0, -0.6232), (1.0, 1.0, -0.6232), (-1.0, 1.0, -0.6232), (-1.0, 0.7591, 1.0), (1.0, 0.7591, -1.0), (-1.0, 0.7591, 0.08432), (-1.0, 0.7591, -0.2464), (-1.0, 0.7591, 0.6929), (-1.0, 0.7591, 0.3805), (-1.0, 0.7591, -1.0), (1.0, 0.7591, 1.0), (1.0, 0.7591, 0.08432), (1.0, 0.7591, -0.2464), (1.0, 0.7591, 0.6929), (1.0, 0.7591, 0.3805), (1.0, -0.8494, -0.8539), (-1.0, -0.8494, -0.8539), (1.0, 0.7591, -0.8539), (-1.0, 0.7591, -0.8539), (0.9917, -0.8494, 0.6929), (0.9917, -0.8494, 0.3805), (0.9917, -0.8494, 0.08432), (0.9917, -0.8494, -0.2464), (0.9917, 0.7591, -0.6232), (0.9917, -0.8494, -0.6232), (0.9917, 0.7591, -0.8539), (0.9917, -0.8494, -0.8539), (0.9917, 0.7591, 0.08432), (0.9917, 0.7591, -0.2464), (0.9917, 0.7591, 0.6929), (0.9917, 0.7591, 0.3805)], [], [(52, 48, 3, 17), (17, 3, 7, 18), (32, 27, 5, 19), (19, 5, 1, 16), (24, 26, 4, 0), (27, 25, 1, 5), (14, 11, 8, 15), (31, 28, 11, 14), (12, 9, 10, 13), (51, 50, 9, 12), (40, 51, 12, 47), (47, 12, 13, 46), (43, 31, 14, 45), (45, 14, 15, 44), (22, 19, 16, 23), (35, 32, 19, 22), (20, 17, 18, 21), (53, 52, 17, 20), (50, 53, 20, 9), (9, 20, 21, 10), (28, 35, 22, 11), (11, 22, 23, 8), (34, 53, 50, 29), (8, 23, 34, 29), (23, 16, 33, 34), (56, 59, 35, 28), (59, 58, 32, 35), (44, 15, 30, 42), (15, 8, 29, 30), (41, 57, 31, 43), (57, 56, 28, 31), (55, 48, 25, 27), (54, 49, 26, 24), (16, 1, 25, 33), (6, 38, 62, 49), (26, 60, 37, 4), (4, 37, 36, 0), (0, 36, 61, 24), (49, 62, 60, 26), (63, 40, 47, 39), (39, 47, 46, 38), (34, 33, 64, 65), (61, 63, 54, 24), (51, 30, 67, 73), (25, 48, 52, 33), (38, 46, 41, 62), (10, 21, 59, 56), (21, 18, 58, 59), (46, 13, 57, 41), (13, 10, 56, 57), (7, 3, 48, 55), (2, 6, 49, 54), (18, 7, 55, 58), (60, 43, 45, 37), (37, 45, 44, 36), (36, 44, 42, 61), (62, 41, 43, 60), (30, 51, 40, 42), (58, 55, 27, 32), (52, 53, 75, 74), (2, 39, 38, 6), (54, 63, 39, 2), (64, 74, 75, 65), (66, 72, 73, 67), (69, 68, 70, 71), (61, 42, 69, 71), (30, 29, 66, 67), (33, 52, 74, 64), (50, 51, 73, 72), (40, 63, 70, 68), (53, 34, 65, 75), (63, 61, 71, 70), (42, 40, 68, 69), (29, 50, 72, 66)])
_uv = me_cube_002.uv_layers.new(name='UVMap')
_uv.uv.foreach_set('vector', [0.5625, 0.2188, 0.625, 0.2188, 0.625, 0.25, 0.5625, 0.25, 0.5625, 0.25, 0.625, 0.25, 0.625, 0.5, 0.5625, 0.5, 0.5625, 0.625, 0.625, 0.625, 0.625, 0.75, 0.5625, 0.75, 0.5625, 0.75, 0.625, 0.75, 0.625, 1.0, 0.5625, 1.0, 0.125, 0.625, 0.375, 0.625, 0.375, 0.75, 0.125, 0.75, 0.625, 0.625, 0.875, 0.625, 0.875, 0.75, 0.625, 0.75, 0.4375, 0.75, 0.5, 0.75, 0.5, 1.0, 0.4375, 1.0, 0.4375, 0.625, 0.5, 0.625, 0.5, 0.75, 0.4375, 0.75, 0.4375, 0.25, 0.5, 0.25, 0.5, 0.5, 0.4375, 0.5, 0.4375, 0.2188, 0.5, 0.2188, 0.5, 0.25, 0.4375, 0.25, 0.4062, 0.2188, 0.4375, 0.2188, 0.4375, 0.25, 0.4062, 0.25, 0.4062, 0.25, 0.4375, 0.25, 0.4375, 0.5, 0.4062, 0.5, 0.4062, 0.625, 0.4375, 0.625, 0.4375, 0.75, 0.4062, 0.75, 0.4062, 0.75, 0.4375, 0.75, 0.4375, 1.0, 0.4062, 1.0, 0.5312, 0.75, 0.5625, 0.75, 0.5625, 1.0, 0.5312, 1.0, 0.5312, 0.625, 0.5625, 0.625, 0.5625, 0.75, 0.5312, 0.75, 0.5312, 0.25, 0.5625, 0.25, 0.5625, 0.5, 0.5312, 0.5, 0.5312, 0.2188, 0.5625, 0.2188, 0.5625, 0.25, 0.5312, 0.25, 0.5, 0.2188, 0.5312, 0.2188, 0.5312, 0.25, 0.5, 0.25, 0.5, 0.25, 0.5312, 0.25, 0.5312, 0.5, 0.5, 0.5, 0.5, 0.625, 0.5312, 0.625, 0.5312, 0.75, 0.5, 0.75, 0.5, 0.75, 0.5312, 0.75, 0.5312, 1.0, 0.5, 1.0, 0.5312, 0.125, 0.5312, 0.2188, 0.5, 0.2188, 0.5, 0.125, 0.5, 0.0, 0.5312, 0.0, 0.5312, 0.125, 0.5, 0.125, 0.5312, 0.0, 0.5625, 0.0, 0.5625, 0.125, 0.5312, 0.125, 0.5, 0.5312, 0.5312, 0.5312, 0.5312, 0.625, 0.5, 0.625, 0.5312, 0.5312, 0.5625, 0.5312, 0.5625, 0.625, 0.5312, 0.625, 0.4062, 0.0, 0.4375, 0.0, 0.4375, 0.125, 0.4062, 0.125, 0.4375, 0.0, 0.5, 0.0, 0.5, 0.125, 0.4375, 0.125, 0.4062, 0.5312, 0.4375, 0.5312, 0.4375, 0.625, 0.4062, 0.625, 0.4375, 0.5312, 0.5, 0.5312, 0.5, 0.625, 0.4375, 0.625, 0.625, 0.5312, 0.875, 0.5312, 0.875, 0.625, 0.625, 0.625, 0.125, 0.5312, 0.375, 0.5312, 0.375, 0.625, 0.125, 0.625, 0.5625, 0.0, 0.625, 0.0, 0.625, 0.125, 0.5625, 0.125, 0.375, 0.5, 0.3906, 0.5, 0.3906, 0.5312, 0.375, 0.5312, 0.375, 0.625, 0.3906, 0.625, 0.3906, 0.75, 0.375, 0.75, 0.375, 0.75, 0.3906, 0.75, 0.3906, 1.0, 0.375, 1.0, 0.375, 0.0, 0.3906, 0.0, 0.3906, 0.125, 0.375, 0.125, 0.375, 0.5312, 0.3906, 0.5312, 0.3906, 0.625, 0.375, 0.625, 0.3906, 0.2188, 0.4062, 0.2188, 0.4062, 0.25, 0.3906, 0.25, 0.3906, 0.25, 0.4062, 0.25, 0.4062, 0.5, 0.3906, 0.5, 0.5312, 0.125, 0.5625, 0.125, 0.5625, 0.125, 0.5312, 0.125, 0.3906, 0.125, 0.3906, 0.2188, 0.375, 0.2188, 0.375, 0.125, 0.4375, 0.2188, 0.4375, 0.125, 0.4375, 0.125, 0.4375, 0.2188, 0.625, 0.125, 0.625, 0.2188, 0.5625, 0.2188, 0.5625, 0.125, 0.3906, 0.5, 0.4062, 0.5, 0.4062, 0.5312, 0.3906, 0.5312, 0.5, 0.5, 0.5312, 0.5, 0.5312, 0.5312, 0.5, 0.5312, 0.5312, 0.5, 0.5625, 0.5, 0.5625, 0.5312, 0.5312, 0.5312, 0.4062, 0.5, 0.4375, 0.5, 0.4375, 0.5312, 0.4062, 0.5312, 0.4375, 0.5, 0.5, 0.5, 0.5, 0.5312, 0.4375, 0.5312, 0.625, 0.5, 0.875, 0.5, 0.875, 0.5312, 0.625, 0.5312, 0.125, 0.5, 0.375, 0.5, 0.375, 0.5312, 0.125, 0.5312, 0.5625, 0.5, 0.625, 0.5, 0.625, 0.5312, 0.5625, 0.5312, 0.3906, 0.625, 0.4062, 0.625, 0.4062, 0.75, 0.3906, 0.75, 0.3906, 0.75, 0.4062, 0.75, 0.4062, 1.0, 0.3906, 1.0, 0.3906, 0.0, 0.4062, 0.0, 0.4062, 0.125, 0.3906, 0.125, 0.3906, 0.5312, 0.4062, 0.5312, 0.4062, 0.625, 0.3906, 0.625, 0.4375, 0.125, 0.4375, 0.2188, 0.4062, 0.2188, 0.4062, 0.125, 0.5625, 0.5312, 0.625, 0.5312, 0.625, 0.625, 0.5625, 0.625, 0.5625, 0.2188, 0.5312, 0.2188, 0.5312, 0.2188, 0.5625, 0.2188, 0.375, 0.25, 0.3906, 0.25, 0.3906, 0.5, 0.375, 0.5, 0.375, 0.2188, 0.3906, 0.2188, 0.3906, 0.25, 0.375, 0.25, 0.5625, 0.125, 0.5625, 0.2188, 0.5312, 0.2188, 0.5312, 0.125, 0.5, 0.125, 0.5, 0.2188, 0.4375, 0.2188, 0.4375, 0.125, 0.4062, 0.125, 0.4062, 0.2188, 0.3906, 0.2188, 0.3906, 0.125, 0.3906, 0.125, 0.4062, 0.125, 0.4062, 0.125, 0.3906, 0.125, 0.4375, 0.125, 0.5, 0.125, 0.5, 0.125, 0.4375, 0.125, 0.5625, 0.125, 0.5625, 0.2188, 0.5625, 0.2188, 0.5625, 0.125, 0.5, 0.2188, 0.4375, 0.2188, 0.4375, 0.2188, 0.5, 0.2188, 0.4062, 0.2188, 0.3906, 0.2188, 0.3906, 0.2188, 0.4062, 0.2188, 0.5312, 0.2188, 0.5312, 0.125, 0.5312, 0.125, 0.5312, 0.2188, 0.3906, 0.2188, 0.3906, 0.125, 0.3906, 0.125, 0.3906, 0.2188, 0.4062, 0.125, 0.4062, 0.2188, 0.4062, 0.2188, 0.4062, 0.125, 0.5, 0.125, 0.5, 0.2188, 0.5, 0.2188, 0.5, 0.125])
me_cube_002.materials.append(mat_material_001)
me_cube_002.materials.append(mat_material)
me_cube_002.use_remesh_fix_poles = True
me_cube_002.use_remesh_preserve_attributes = False
me_cube_002.use_mirror_vertex_groups = False
me_cube_002.update()
me_cube_001 = bpy.data.meshes.new('Cube.001')
me_cube_001.from_pydata([(-1.0, -1.0, -1.0), (-1.0, -1.0, 1.0), (-1.0, 1.0, -1.0), (-1.0, 1.0, 1.0), (1.0, -1.0, -1.0), (1.0, -1.0, 1.0), (1.0, 1.0, -1.0), (1.0, 1.0, 1.0)], [], [(0, 1, 3, 2), (2, 3, 7, 6), (6, 7, 5, 4), (4, 5, 1, 0), (2, 6, 4, 0), (7, 3, 1, 5)])
_uv = me_cube_001.uv_layers.new(name='UVMap')
_uv.uv.foreach_set('vector', [0.375, 0.0, 0.625, 0.0, 0.625, 0.25, 0.375, 0.25, 0.375, 0.25, 0.625, 0.25, 0.625, 0.5, 0.375, 0.5, 0.375, 0.5, 0.625, 0.5, 0.625, 0.75, 0.375, 0.75, 0.375, 0.75, 0.625, 0.75, 0.625, 1.0, 0.375, 1.0, 0.125, 0.5, 0.375, 0.5, 0.375, 0.75, 0.125, 0.75, 0.625, 0.5, 0.875, 0.5, 0.875, 0.75, 0.625, 0.75])
me_cube_001.materials.append(mat_material_028)
me_cube_001.use_remesh_fix_poles = True
me_cube_001.use_remesh_preserve_attributes = False
me_cube_001.use_mirror_vertex_groups = False
me_cube_001.update()
me_cube_003 = bpy.data.meshes.new('Cube.003')
me_cube_003.from_pydata([(-1.0, -1.0, -1.0), (-1.0, -1.0, 1.0), (-1.0, 1.0, -1.0), (-1.0, 1.0, 1.0), (1.0, -1.0, -1.0), (1.0, -1.0, 1.0), (1.0, 1.0, -1.0), (1.0, 1.0, 1.0)], [], [(0, 1, 3, 2), (2, 3, 7, 6), (6, 7, 5, 4), (4, 5, 1, 0), (2, 6, 4, 0), (7, 3, 1, 5)])
_uv = me_cube_003.uv_layers.new(name='UVMap')
_uv.uv.foreach_set('vector', [0.375, 0.0, 0.625, 0.0, 0.625, 0.25, 0.375, 0.25, 0.375, 0.25, 0.625, 0.25, 0.625, 0.5, 0.375, 0.5, 0.375, 0.5, 0.625, 0.5, 0.625, 0.75, 0.375, 0.75, 0.375, 0.75, 0.625, 0.75, 0.625, 1.0, 0.375, 1.0, 0.125, 0.5, 0.375, 0.5, 0.375, 0.75, 0.125, 0.75, 0.625, 0.5, 0.875, 0.5, 0.875, 0.75, 0.625, 0.75])
me_cube_003.materials.append(mat_material_029)
me_cube_003.use_remesh_fix_poles = True
me_cube_003.use_remesh_preserve_attributes = False
me_cube_003.use_mirror_vertex_groups = False
me_cube_003.update()
me_cube_004 = bpy.data.meshes.new('Cube.004')
me_cube_004.from_pydata([(-1.0, -1.0, -1.0), (-1.0, -1.0, 1.0), (-1.0, 1.0, -1.0), (-1.0, 1.0, 1.0), (1.0, -1.0, -1.0), (1.0, -1.0, 1.0), (1.0, 1.0, -1.0), (1.0, 1.0, 1.0)], [], [(0, 1, 3, 2), (2, 3, 7, 6), (6, 7, 5, 4), (4, 5, 1, 0), (2, 6, 4, 0), (7, 3, 1, 5)])
_uv = me_cube_004.uv_layers.new(name='UVMap')
_uv.uv.foreach_set('vector', [0.375, 0.0, 0.625, 0.0, 0.625, 0.25, 0.375, 0.25, 0.375, 0.25, 0.625, 0.25, 0.625, 0.5, 0.375, 0.5, 0.375, 0.5, 0.625, 0.5, 0.625, 0.75, 0.375, 0.75, 0.375, 0.75, 0.625, 0.75, 0.625, 1.0, 0.375, 1.0, 0.125, 0.5, 0.375, 0.5, 0.375, 0.75, 0.125, 0.75, 0.625, 0.5, 0.875, 0.5, 0.875, 0.75, 0.625, 0.75])
me_cube_004.materials.append(mat_material_030)
me_cube_004.use_remesh_fix_poles = True
me_cube_004.use_remesh_preserve_attributes = False
me_cube_004.use_mirror_vertex_groups = False
me_cube_004.update()
me_cube_005 = bpy.data.meshes.new('Cube.005')
me_cube_005.from_pydata([(-1.0, -1.0, -1.0), (-1.0, -1.0, 1.0), (-1.0, 1.0, -1.0), (-1.0, 1.0, 1.0), (1.0, -1.0, -1.0), (1.0, -1.0, 1.0), (1.0, 1.0, -1.0), (1.0, 1.0, 1.0)], [], [(0, 1, 3, 2), (2, 3, 7, 6), (6, 7, 5, 4), (4, 5, 1, 0), (2, 6, 4, 0), (7, 3, 1, 5)])
_uv = me_cube_005.uv_layers.new(name='UVMap')
_uv.uv.foreach_set('vector', [0.375, 0.0, 0.625, 0.0, 0.625, 0.25, 0.375, 0.25, 0.375, 0.25, 0.625, 0.25, 0.625, 0.5, 0.375, 0.5, 0.375, 0.5, 0.625, 0.5, 0.625, 0.75, 0.375, 0.75, 0.375, 0.75, 0.625, 0.75, 0.625, 1.0, 0.375, 1.0, 0.125, 0.5, 0.375, 0.5, 0.375, 0.75, 0.125, 0.75, 0.625, 0.5, 0.875, 0.5, 0.875, 0.75, 0.625, 0.75])
me_cube_005.materials.append(mat_material_031)
me_cube_005.use_remesh_fix_poles = True
me_cube_005.use_remesh_preserve_attributes = False
me_cube_005.use_mirror_vertex_groups = False
me_cube_005.update()
me_cube_006 = bpy.data.meshes.new('Cube.006')
me_cube_006.from_pydata([(-1.0, -1.0, -1.0), (-1.0, -1.0, 1.0), (-1.0, 1.0, -1.0), (-1.0, 1.0, 1.0), (1.0, -1.0, -1.0), (1.0, -1.0, 1.0), (1.0, 1.0, -1.0), (1.0, 1.0, 1.0)], [], [(0, 1, 3, 2), (2, 3, 7, 6), (6, 7, 5, 4), (4, 5, 1, 0), (2, 6, 4, 0), (7, 3, 1, 5)])
_uv = me_cube_006.uv_layers.new(name='UVMap')
_uv.uv.foreach_set('vector', [0.375, 0.0, 0.625, 0.0, 0.625, 0.25, 0.375, 0.25, 0.375, 0.25, 0.625, 0.25, 0.625, 0.5, 0.375, 0.5, 0.375, 0.5, 0.625, 0.5, 0.625, 0.75, 0.375, 0.75, 0.375, 0.75, 0.625, 0.75, 0.625, 1.0, 0.375, 1.0, 0.125, 0.5, 0.375, 0.5, 0.375, 0.75, 0.125, 0.75, 0.625, 0.5, 0.875, 0.5, 0.875, 0.75, 0.625, 0.75])
me_cube_006.materials.append(mat_material_023)
me_cube_006.use_remesh_fix_poles = True
me_cube_006.use_remesh_preserve_attributes = False
me_cube_006.use_mirror_vertex_groups = False
me_cube_006.update()
me_cube_007 = bpy.data.meshes.new('Cube.007')
me_cube_007.from_pydata([(-1.0, -1.0, -1.0), (-1.0, -1.0, 1.0), (-1.0, 1.0, -1.0), (-1.0, 1.0, 1.0), (1.0, -1.0, -1.0), (1.0, -1.0, 1.0), (1.0, 1.0, -1.0), (1.0, 1.0, 1.0)], [], [(0, 1, 3, 2), (2, 3, 7, 6), (6, 7, 5, 4), (4, 5, 1, 0), (2, 6, 4, 0), (7, 3, 1, 5)])
_uv = me_cube_007.uv_layers.new(name='UVMap')
_uv.uv.foreach_set('vector', [0.375, 0.0, 0.625, 0.0, 0.625, 0.25, 0.375, 0.25, 0.375, 0.25, 0.625, 0.25, 0.625, 0.5, 0.375, 0.5, 0.375, 0.5, 0.625, 0.5, 0.625, 0.75, 0.375, 0.75, 0.375, 0.75, 0.625, 0.75, 0.625, 1.0, 0.375, 1.0, 0.125, 0.5, 0.375, 0.5, 0.375, 0.75, 0.125, 0.75, 0.625, 0.5, 0.875, 0.5, 0.875, 0.75, 0.625, 0.75])
me_cube_007.materials.append(mat_material_032)
me_cube_007.use_remesh_fix_poles = True
me_cube_007.use_remesh_preserve_attributes = False
me_cube_007.use_mirror_vertex_groups = False
me_cube_007.update()
me_cube_008 = bpy.data.meshes.new('Cube.008')
me_cube_008.from_pydata([(-1.0, -1.0, -1.0), (-1.0, -1.0, 1.0), (-1.0, 1.0, -1.0), (-1.0, 1.0, 1.0), (1.0, -1.0, -1.0), (1.0, -1.0, 1.0), (1.0, 1.0, -1.0), (1.0, 1.0, 1.0)], [], [(0, 1, 3, 2), (2, 3, 7, 6), (6, 7, 5, 4), (4, 5, 1, 0), (2, 6, 4, 0), (7, 3, 1, 5)])
_uv = me_cube_008.uv_layers.new(name='UVMap')
_uv.uv.foreach_set('vector', [0.375, 0.0, 0.625, 0.0, 0.625, 0.25, 0.375, 0.25, 0.375, 0.25, 0.625, 0.25, 0.625, 0.5, 0.375, 0.5, 0.375, 0.5, 0.625, 0.5, 0.625, 0.75, 0.375, 0.75, 0.375, 0.75, 0.625, 0.75, 0.625, 1.0, 0.375, 1.0, 0.125, 0.5, 0.375, 0.5, 0.375, 0.75, 0.125, 0.75, 0.625, 0.5, 0.875, 0.5, 0.875, 0.75, 0.625, 0.75])
me_cube_008.materials.append(mat_material_024)
me_cube_008.use_remesh_fix_poles = True
me_cube_008.use_remesh_preserve_attributes = False
me_cube_008.use_mirror_vertex_groups = False
me_cube_008.update()
me_cube_009 = bpy.data.meshes.new('Cube.009')
me_cube_009.from_pydata([(-1.0, -1.0, -1.0), (-1.0, -1.0, 1.0), (-1.0, 1.0, -1.0), (-1.0, 1.0, 1.0), (1.0, -1.0, -1.0), (1.0, -1.0, 1.0), (1.0, 1.0, -1.0), (1.0, 1.0, 1.0)], [], [(0, 1, 3, 2), (2, 3, 7, 6), (6, 7, 5, 4), (4, 5, 1, 0), (2, 6, 4, 0), (7, 3, 1, 5)])
_uv = me_cube_009.uv_layers.new(name='UVMap')
_uv.uv.foreach_set('vector', [0.375, 0.0, 0.625, 0.0, 0.625, 0.25, 0.375, 0.25, 0.375, 0.25, 0.625, 0.25, 0.625, 0.5, 0.375, 0.5, 0.375, 0.5, 0.625, 0.5, 0.625, 0.75, 0.375, 0.75, 0.375, 0.75, 0.625, 0.75, 0.625, 1.0, 0.375, 1.0, 0.125, 0.5, 0.375, 0.5, 0.375, 0.75, 0.125, 0.75, 0.625, 0.5, 0.875, 0.5, 0.875, 0.75, 0.625, 0.75])
me_cube_009.materials.append(mat_material_025)
me_cube_009.use_remesh_fix_poles = True
me_cube_009.use_remesh_preserve_attributes = False
me_cube_009.use_mirror_vertex_groups = False
me_cube_009.update()
me_cube_010 = bpy.data.meshes.new('Cube.010')
me_cube_010.from_pydata([(-1.0, -1.0, -1.0), (-1.0, -1.0, 1.0), (-1.0, 1.0, -1.0), (-1.0, 1.0, 1.0), (1.0, -1.0, -1.0), (1.0, -1.0, 1.0), (1.0, 1.0, -1.0), (1.0, 1.0, 1.0)], [], [(0, 1, 3, 2), (2, 3, 7, 6), (6, 7, 5, 4), (4, 5, 1, 0), (2, 6, 4, 0), (7, 3, 1, 5)])
_uv = me_cube_010.uv_layers.new(name='UVMap')
_uv.uv.foreach_set('vector', [0.375, 0.0, 0.625, 0.0, 0.625, 0.25, 0.375, 0.25, 0.375, 0.25, 0.625, 0.25, 0.625, 0.5, 0.375, 0.5, 0.375, 0.5, 0.625, 0.5, 0.625, 0.75, 0.375, 0.75, 0.375, 0.75, 0.625, 0.75, 0.625, 1.0, 0.375, 1.0, 0.125, 0.5, 0.375, 0.5, 0.375, 0.75, 0.125, 0.75, 0.625, 0.5, 0.875, 0.5, 0.875, 0.75, 0.625, 0.75])
me_cube_010.materials.append(mat_material_026)
me_cube_010.use_remesh_fix_poles = True
me_cube_010.use_remesh_preserve_attributes = False
me_cube_010.use_mirror_vertex_groups = False
me_cube_010.update()
me_cube_011 = bpy.data.meshes.new('Cube.011')
me_cube_011.from_pydata([(-1.0, -1.0, -1.0), (-1.0, -1.0, 1.0), (-1.0, 1.0, -1.0), (-1.0, 1.0, 1.0), (1.0, -1.0, -1.0), (1.0, -1.0, 1.0), (1.0, 1.0, -1.0), (1.0, 1.0, 1.0)], [], [(0, 1, 3, 2), (2, 3, 7, 6), (6, 7, 5, 4), (4, 5, 1, 0), (2, 6, 4, 0), (7, 3, 1, 5)])
_uv = me_cube_011.uv_layers.new(name='UVMap')
_uv.uv.foreach_set('vector', [0.375, 0.0, 0.625, 0.0, 0.625, 0.25, 0.375, 0.25, 0.375, 0.25, 0.625, 0.25, 0.625, 0.5, 0.375, 0.5, 0.375, 0.5, 0.625, 0.5, 0.625, 0.75, 0.375, 0.75, 0.375, 0.75, 0.625, 0.75, 0.625, 1.0, 0.375, 1.0, 0.125, 0.5, 0.375, 0.5, 0.375, 0.75, 0.125, 0.75, 0.625, 0.5, 0.875, 0.5, 0.875, 0.75, 0.625, 0.75])
me_cube_011.materials.append(mat_material_027)
me_cube_011.use_remesh_fix_poles = True
me_cube_011.use_remesh_preserve_attributes = False
me_cube_011.use_mirror_vertex_groups = False
me_cube_011.update()
me_cube_012 = bpy.data.meshes.new('Cube.012')
me_cube_012.from_pydata([(-1.0, -1.0, -1.0), (-1.0, -1.0, 1.0), (-1.0, 1.0, -1.0), (-1.0, 1.0, 1.0), (1.0, -1.0, -1.0), (1.0, -1.0, 1.0), (1.0, 1.0, -1.0), (1.0, 1.0, 1.0)], [], [(0, 1, 3, 2), (2, 3, 7, 6), (6, 7, 5, 4), (4, 5, 1, 0), (2, 6, 4, 0), (7, 3, 1, 5)])
_uv = me_cube_012.uv_layers.new(name='UVMap')
_uv.uv.foreach_set('vector', [0.375, 0.0, 0.625, 0.0, 0.625, 0.25, 0.375, 0.25, 0.375, 0.25, 0.625, 0.25, 0.625, 0.5, 0.375, 0.5, 0.375, 0.5, 0.625, 0.5, 0.625, 0.75, 0.375, 0.75, 0.375, 0.75, 0.625, 0.75, 0.625, 1.0, 0.375, 1.0, 0.125, 0.5, 0.375, 0.5, 0.375, 0.75, 0.125, 0.75, 0.625, 0.5, 0.875, 0.5, 0.875, 0.75, 0.625, 0.75])
me_cube_012.materials.append(mat_material_022)
me_cube_012.use_remesh_fix_poles = True
me_cube_012.use_remesh_preserve_attributes = False
me_cube_012.use_mirror_vertex_groups = False
me_cube_012.update()
me_cube_013 = bpy.data.meshes.new('Cube.013')
me_cube_013.from_pydata([(-1.0, -1.0, -1.0), (-1.0, -1.0, 1.0), (-1.0, 1.0, -1.0), (-1.0, 1.0, 1.0), (1.0, -1.0, -1.0), (1.0, -1.0, 1.0), (1.0, 1.0, -1.0), (1.0, 1.0, 1.0)], [], [(0, 1, 3, 2), (2, 3, 7, 6), (6, 7, 5, 4), (4, 5, 1, 0), (2, 6, 4, 0), (7, 3, 1, 5)])
_uv = me_cube_013.uv_layers.new(name='UVMap')
_uv.uv.foreach_set('vector', [0.375, 0.0, 0.625, 0.0, 0.625, 0.25, 0.375, 0.25, 0.375, 0.25, 0.625, 0.25, 0.625, 0.5, 0.375, 0.5, 0.375, 0.5, 0.625, 0.5, 0.625, 0.75, 0.375, 0.75, 0.375, 0.75, 0.625, 0.75, 0.625, 1.0, 0.375, 1.0, 0.125, 0.5, 0.375, 0.5, 0.375, 0.75, 0.125, 0.75, 0.625, 0.5, 0.875, 0.5, 0.875, 0.75, 0.625, 0.75])
me_cube_013.materials.append(mat_material_021)
me_cube_013.use_remesh_fix_poles = True
me_cube_013.use_remesh_preserve_attributes = False
me_cube_013.use_mirror_vertex_groups = False
me_cube_013.update()
me_cube_014 = bpy.data.meshes.new('Cube.014')
me_cube_014.from_pydata([(-1.0, -1.0, -1.0), (-1.0, -1.0, 1.0), (-1.0, 1.0, -1.0), (-1.0, 1.0, 1.0), (1.0, -1.0, -1.0), (1.0, -1.0, 1.0), (1.0, 1.0, -1.0), (1.0, 1.0, 1.0)], [], [(0, 1, 3, 2), (2, 3, 7, 6), (6, 7, 5, 4), (4, 5, 1, 0), (2, 6, 4, 0), (7, 3, 1, 5)])
_uv = me_cube_014.uv_layers.new(name='UVMap')
_uv.uv.foreach_set('vector', [0.375, 0.0, 0.625, 0.0, 0.625, 0.25, 0.375, 0.25, 0.375, 0.25, 0.625, 0.25, 0.625, 0.5, 0.375, 0.5, 0.375, 0.5, 0.625, 0.5, 0.625, 0.75, 0.375, 0.75, 0.375, 0.75, 0.625, 0.75, 0.625, 1.0, 0.375, 1.0, 0.125, 0.5, 0.375, 0.5, 0.375, 0.75, 0.125, 0.75, 0.625, 0.5, 0.875, 0.5, 0.875, 0.75, 0.625, 0.75])
me_cube_014.materials.append(mat_material_020)
me_cube_014.use_remesh_fix_poles = True
me_cube_014.use_remesh_preserve_attributes = False
me_cube_014.use_mirror_vertex_groups = False
me_cube_014.update()
me_cube_015 = bpy.data.meshes.new('Cube.015')
me_cube_015.from_pydata([(-1.0, -1.0, -1.0), (-1.0, -1.0, 1.0), (-1.0, 1.0, -1.0), (-1.0, 1.0, 1.0), (1.0, -1.0, -1.0), (1.0, -1.0, 1.0), (1.0, 1.0, -1.0), (1.0, 1.0, 1.0)], [], [(0, 1, 3, 2), (2, 3, 7, 6), (6, 7, 5, 4), (4, 5, 1, 0), (2, 6, 4, 0), (7, 3, 1, 5)])
_uv = me_cube_015.uv_layers.new(name='UVMap')
_uv.uv.foreach_set('vector', [0.375, 0.0, 0.625, 0.0, 0.625, 0.25, 0.375, 0.25, 0.375, 0.25, 0.625, 0.25, 0.625, 0.5, 0.375, 0.5, 0.375, 0.5, 0.625, 0.5, 0.625, 0.75, 0.375, 0.75, 0.375, 0.75, 0.625, 0.75, 0.625, 1.0, 0.375, 1.0, 0.125, 0.5, 0.375, 0.5, 0.375, 0.75, 0.125, 0.75, 0.625, 0.5, 0.875, 0.5, 0.875, 0.75, 0.625, 0.75])
me_cube_015.materials.append(mat_material_019)
me_cube_015.use_remesh_fix_poles = True
me_cube_015.use_remesh_preserve_attributes = False
me_cube_015.use_mirror_vertex_groups = False
me_cube_015.update()
me_cube_016 = bpy.data.meshes.new('Cube.016')
me_cube_016.from_pydata([(-1.0, -1.0, -1.0), (-1.0, -1.0, 1.0), (-1.0, 1.0, -1.0), (-1.0, 1.0, 1.0), (1.0, -1.0, -1.0), (1.0, -1.0, 1.0), (1.0, 1.0, -1.0), (1.0, 1.0, 1.0)], [], [(0, 1, 3, 2), (2, 3, 7, 6), (6, 7, 5, 4), (4, 5, 1, 0), (2, 6, 4, 0), (7, 3, 1, 5)])
_uv = me_cube_016.uv_layers.new(name='UVMap')
_uv.uv.foreach_set('vector', [0.375, 0.0, 0.625, 0.0, 0.625, 0.25, 0.375, 0.25, 0.375, 0.25, 0.625, 0.25, 0.625, 0.5, 0.375, 0.5, 0.375, 0.5, 0.625, 0.5, 0.625, 0.75, 0.375, 0.75, 0.375, 0.75, 0.625, 0.75, 0.625, 1.0, 0.375, 1.0, 0.125, 0.5, 0.375, 0.5, 0.375, 0.75, 0.125, 0.75, 0.625, 0.5, 0.875, 0.5, 0.875, 0.75, 0.625, 0.75])
me_cube_016.materials.append(mat_material_018)
me_cube_016.use_remesh_fix_poles = True
me_cube_016.use_remesh_preserve_attributes = False
me_cube_016.use_mirror_vertex_groups = False
me_cube_016.update()
me_cube_017 = bpy.data.meshes.new('Cube.017')
me_cube_017.from_pydata([(-1.0, -1.0, -1.0), (-1.0, -1.0, 1.0), (-1.0, 1.0, -1.0), (-1.0, 1.0, 1.0), (1.0, -1.0, -1.0), (1.0, -1.0, 1.0), (1.0, 1.0, -1.0), (1.0, 1.0, 1.0)], [], [(0, 1, 3, 2), (2, 3, 7, 6), (6, 7, 5, 4), (4, 5, 1, 0), (2, 6, 4, 0), (7, 3, 1, 5)])
_uv = me_cube_017.uv_layers.new(name='UVMap')
_uv.uv.foreach_set('vector', [0.375, 0.0, 0.625, 0.0, 0.625, 0.25, 0.375, 0.25, 0.375, 0.25, 0.625, 0.25, 0.625, 0.5, 0.375, 0.5, 0.375, 0.5, 0.625, 0.5, 0.625, 0.75, 0.375, 0.75, 0.375, 0.75, 0.625, 0.75, 0.625, 1.0, 0.375, 1.0, 0.125, 0.5, 0.375, 0.5, 0.375, 0.75, 0.125, 0.75, 0.625, 0.5, 0.875, 0.5, 0.875, 0.75, 0.625, 0.75])
me_cube_017.materials.append(mat_material_017)
me_cube_017.use_remesh_fix_poles = True
me_cube_017.use_remesh_preserve_attributes = False
me_cube_017.use_mirror_vertex_groups = False
me_cube_017.update()
me_cube_018 = bpy.data.meshes.new('Cube.018')
me_cube_018.from_pydata([(-1.0, -1.0, -1.0), (-1.0, -1.0, 1.0), (-1.0, 1.0, -1.0), (-1.0, 1.0, 1.0), (1.0, -1.0, -1.0), (1.0, -1.0, 1.0), (1.0, 1.0, -1.0), (1.0, 1.0, 1.0)], [], [(0, 1, 3, 2), (2, 3, 7, 6), (6, 7, 5, 4), (4, 5, 1, 0), (2, 6, 4, 0), (7, 3, 1, 5)])
_uv = me_cube_018.uv_layers.new(name='UVMap')
_uv.uv.foreach_set('vector', [0.375, 0.0, 0.625, 0.0, 0.625, 0.25, 0.375, 0.25, 0.375, 0.25, 0.625, 0.25, 0.625, 0.5, 0.375, 0.5, 0.375, 0.5, 0.625, 0.5, 0.625, 0.75, 0.375, 0.75, 0.375, 0.75, 0.625, 0.75, 0.625, 1.0, 0.375, 1.0, 0.125, 0.5, 0.375, 0.5, 0.375, 0.75, 0.125, 0.75, 0.625, 0.5, 0.875, 0.5, 0.875, 0.75, 0.625, 0.75])
me_cube_018.materials.append(mat_material_016)
me_cube_018.use_remesh_fix_poles = True
me_cube_018.use_remesh_preserve_attributes = False
me_cube_018.use_mirror_vertex_groups = False
me_cube_018.update()
me_cube_019 = bpy.data.meshes.new('Cube.019')
me_cube_019.from_pydata([(-1.0, -1.0, -1.0), (-1.0, -1.0, 1.0), (-1.0, 1.0, -1.0), (-1.0, 1.0, 1.0), (1.0, -1.0, -1.0), (1.0, -1.0, 1.0), (1.0, 1.0, -1.0), (1.0, 1.0, 1.0)], [], [(0, 1, 3, 2), (2, 3, 7, 6), (6, 7, 5, 4), (4, 5, 1, 0), (2, 6, 4, 0), (7, 3, 1, 5)])
_uv = me_cube_019.uv_layers.new(name='UVMap')
_uv.uv.foreach_set('vector', [0.375, 0.0, 0.625, 0.0, 0.625, 0.25, 0.375, 0.25, 0.375, 0.25, 0.625, 0.25, 0.625, 0.5, 0.375, 0.5, 0.375, 0.5, 0.625, 0.5, 0.625, 0.75, 0.375, 0.75, 0.375, 0.75, 0.625, 0.75, 0.625, 1.0, 0.375, 1.0, 0.125, 0.5, 0.375, 0.5, 0.375, 0.75, 0.125, 0.75, 0.625, 0.5, 0.875, 0.5, 0.875, 0.75, 0.625, 0.75])
me_cube_019.materials.append(mat_material_015)
me_cube_019.use_remesh_fix_poles = True
me_cube_019.use_remesh_preserve_attributes = False
me_cube_019.use_mirror_vertex_groups = False
me_cube_019.update()
me_cube_020 = bpy.data.meshes.new('Cube.020')
me_cube_020.from_pydata([(-1.0, -1.0, -1.0), (-1.0, -1.0, 1.0), (-1.0, 1.0, -1.0), (-1.0, 1.0, 1.0), (1.0, -1.0, -1.0), (1.0, -1.0, 1.0), (1.0, 1.0, -1.0), (1.0, 1.0, 1.0)], [], [(0, 1, 3, 2), (2, 3, 7, 6), (6, 7, 5, 4), (4, 5, 1, 0), (2, 6, 4, 0), (7, 3, 1, 5)])
_uv = me_cube_020.uv_layers.new(name='UVMap')
_uv.uv.foreach_set('vector', [0.375, 0.0, 0.625, 0.0, 0.625, 0.25, 0.375, 0.25, 0.375, 0.25, 0.625, 0.25, 0.625, 0.5, 0.375, 0.5, 0.375, 0.5, 0.625, 0.5, 0.625, 0.75, 0.375, 0.75, 0.375, 0.75, 0.625, 0.75, 0.625, 1.0, 0.375, 1.0, 0.125, 0.5, 0.375, 0.5, 0.375, 0.75, 0.125, 0.75, 0.625, 0.5, 0.875, 0.5, 0.875, 0.75, 0.625, 0.75])
me_cube_020.materials.append(mat_material_014)
me_cube_020.use_remesh_fix_poles = True
me_cube_020.use_remesh_preserve_attributes = False
me_cube_020.use_mirror_vertex_groups = False
me_cube_020.update()
me_cube_021 = bpy.data.meshes.new('Cube.021')
me_cube_021.from_pydata([(-1.0, -1.0, -1.0), (-1.0, -1.0, 1.0), (-1.0, 1.0, -1.0), (-1.0, 1.0, 1.0), (1.0, -1.0, -1.0), (1.0, -1.0, 1.0), (1.0, 1.0, -1.0), (1.0, 1.0, 1.0)], [], [(0, 1, 3, 2), (2, 3, 7, 6), (6, 7, 5, 4), (4, 5, 1, 0), (2, 6, 4, 0), (7, 3, 1, 5)])
_uv = me_cube_021.uv_layers.new(name='UVMap')
_uv.uv.foreach_set('vector', [0.375, 0.0, 0.625, 0.0, 0.625, 0.25, 0.375, 0.25, 0.375, 0.25, 0.625, 0.25, 0.625, 0.5, 0.375, 0.5, 0.375, 0.5, 0.625, 0.5, 0.625, 0.75, 0.375, 0.75, 0.375, 0.75, 0.625, 0.75, 0.625, 1.0, 0.375, 1.0, 0.125, 0.5, 0.375, 0.5, 0.375, 0.75, 0.125, 0.75, 0.625, 0.5, 0.875, 0.5, 0.875, 0.75, 0.625, 0.75])
me_cube_021.materials.append(mat_material_013)
me_cube_021.use_remesh_fix_poles = True
me_cube_021.use_remesh_preserve_attributes = False
me_cube_021.use_mirror_vertex_groups = False
me_cube_021.update()
me_cube_022 = bpy.data.meshes.new('Cube.022')
me_cube_022.from_pydata([(-1.0, -1.0, -1.0), (-1.0, -1.0, 1.0), (-1.0, 1.0, -1.0), (-1.0, 1.0, 1.0), (1.0, -1.0, -1.0), (1.0, -1.0, 1.0), (1.0, 1.0, -1.0), (1.0, 1.0, 1.0)], [], [(0, 1, 3, 2), (2, 3, 7, 6), (6, 7, 5, 4), (4, 5, 1, 0), (2, 6, 4, 0), (7, 3, 1, 5)])
_uv = me_cube_022.uv_layers.new(name='UVMap')
_uv.uv.foreach_set('vector', [0.375, 0.0, 0.625, 0.0, 0.625, 0.25, 0.375, 0.25, 0.375, 0.25, 0.625, 0.25, 0.625, 0.5, 0.375, 0.5, 0.375, 0.5, 0.625, 0.5, 0.625, 0.75, 0.375, 0.75, 0.375, 0.75, 0.625, 0.75, 0.625, 1.0, 0.375, 1.0, 0.125, 0.5, 0.375, 0.5, 0.375, 0.75, 0.125, 0.75, 0.625, 0.5, 0.875, 0.5, 0.875, 0.75, 0.625, 0.75])
me_cube_022.materials.append(mat_material_012)
me_cube_022.use_remesh_fix_poles = True
me_cube_022.use_remesh_preserve_attributes = False
me_cube_022.use_mirror_vertex_groups = False
me_cube_022.update()
me_cube_023 = bpy.data.meshes.new('Cube.023')
me_cube_023.from_pydata([(-1.0, -1.0, -1.0), (-1.0, -1.0, 1.0), (-1.0, 1.0, -1.0), (-1.0, 1.0, 1.0), (1.0, -1.0, -1.0), (1.0, -1.0, 1.0), (1.0, 1.0, -1.0), (1.0, 1.0, 1.0)], [], [(0, 1, 3, 2), (2, 3, 7, 6), (6, 7, 5, 4), (4, 5, 1, 0), (2, 6, 4, 0), (7, 3, 1, 5)])
_uv = me_cube_023.uv_layers.new(name='UVMap')
_uv.uv.foreach_set('vector', [0.375, 0.0, 0.625, 0.0, 0.625, 0.25, 0.375, 0.25, 0.375, 0.25, 0.625, 0.25, 0.625, 0.5, 0.375, 0.5, 0.375, 0.5, 0.625, 0.5, 0.625, 0.75, 0.375, 0.75, 0.375, 0.75, 0.625, 0.75, 0.625, 1.0, 0.375, 1.0, 0.125, 0.5, 0.375, 0.5, 0.375, 0.75, 0.125, 0.75, 0.625, 0.5, 0.875, 0.5, 0.875, 0.75, 0.625, 0.75])
me_cube_023.materials.append(mat_material_011)
me_cube_023.use_remesh_fix_poles = True
me_cube_023.use_remesh_preserve_attributes = False
me_cube_023.use_mirror_vertex_groups = False
me_cube_023.update()
me_cube_024 = bpy.data.meshes.new('Cube.024')
me_cube_024.from_pydata([(-1.0, -1.0, -1.0), (-1.0, -1.0, 1.0), (-1.0, 1.0, -1.0), (-1.0, 1.0, 1.0), (1.0, -1.0, -1.0), (1.0, -1.0, 1.0), (1.0, 1.0, -1.0), (1.0, 1.0, 1.0)], [], [(0, 1, 3, 2), (2, 3, 7, 6), (6, 7, 5, 4), (4, 5, 1, 0), (2, 6, 4, 0), (7, 3, 1, 5)])
_uv = me_cube_024.uv_layers.new(name='UVMap')
_uv.uv.foreach_set('vector', [0.375, 0.0, 0.625, 0.0, 0.625, 0.25, 0.375, 0.25, 0.375, 0.25, 0.625, 0.25, 0.625, 0.5, 0.375, 0.5, 0.375, 0.5, 0.625, 0.5, 0.625, 0.75, 0.375, 0.75, 0.375, 0.75, 0.625, 0.75, 0.625, 1.0, 0.375, 1.0, 0.125, 0.5, 0.375, 0.5, 0.375, 0.75, 0.125, 0.75, 0.625, 0.5, 0.875, 0.5, 0.875, 0.75, 0.625, 0.75])
me_cube_024.materials.append(mat_material_010)
me_cube_024.use_remesh_fix_poles = True
me_cube_024.use_remesh_preserve_attributes = False
me_cube_024.use_mirror_vertex_groups = False
me_cube_024.update()
me_cube_025 = bpy.data.meshes.new('Cube.025')
me_cube_025.from_pydata([(-1.0, -1.0, -1.0), (-1.0, -1.0, 1.0), (-1.0, 1.0, -1.0), (-1.0, 1.0, 1.0), (1.0, -1.0, -1.0), (1.0, -1.0, 1.0), (1.0, 1.0, -1.0), (1.0, 1.0, 1.0)], [], [(0, 1, 3, 2), (2, 3, 7, 6), (6, 7, 5, 4), (4, 5, 1, 0), (2, 6, 4, 0), (7, 3, 1, 5)])
_uv = me_cube_025.uv_layers.new(name='UVMap')
_uv.uv.foreach_set('vector', [0.375, 0.0, 0.625, 0.0, 0.625, 0.25, 0.375, 0.25, 0.375, 0.25, 0.625, 0.25, 0.625, 0.5, 0.375, 0.5, 0.375, 0.5, 0.625, 0.5, 0.625, 0.75, 0.375, 0.75, 0.375, 0.75, 0.625, 0.75, 0.625, 1.0, 0.375, 1.0, 0.125, 0.5, 0.375, 0.5, 0.375, 0.75, 0.125, 0.75, 0.625, 0.5, 0.875, 0.5, 0.875, 0.75, 0.625, 0.75])
me_cube_025.materials.append(mat_material_009)
me_cube_025.use_remesh_fix_poles = True
me_cube_025.use_remesh_preserve_attributes = False
me_cube_025.use_mirror_vertex_groups = False
me_cube_025.update()
me_cube_026 = bpy.data.meshes.new('Cube.026')
me_cube_026.from_pydata([(-1.0, -1.0, -1.0), (-1.0, -1.0, 1.0), (-1.0, 1.0, -1.0), (-1.0, 1.0, 1.0), (1.0, -1.0, -1.0), (1.0, -1.0, 1.0), (1.0, 1.0, -1.0), (1.0, 1.0, 1.0)], [], [(0, 1, 3, 2), (2, 3, 7, 6), (6, 7, 5, 4), (4, 5, 1, 0), (2, 6, 4, 0), (7, 3, 1, 5)])
_uv = me_cube_026.uv_layers.new(name='UVMap')
_uv.uv.foreach_set('vector', [0.375, 0.0, 0.625, 0.0, 0.625, 0.25, 0.375, 0.25, 0.375, 0.25, 0.625, 0.25, 0.625, 0.5, 0.375, 0.5, 0.375, 0.5, 0.625, 0.5, 0.625, 0.75, 0.375, 0.75, 0.375, 0.75, 0.625, 0.75, 0.625, 1.0, 0.375, 1.0, 0.125, 0.5, 0.375, 0.5, 0.375, 0.75, 0.125, 0.75, 0.625, 0.5, 0.875, 0.5, 0.875, 0.75, 0.625, 0.75])
me_cube_026.materials.append(mat_material_008)
me_cube_026.use_remesh_fix_poles = True
me_cube_026.use_remesh_preserve_attributes = False
me_cube_026.use_mirror_vertex_groups = False
me_cube_026.update()
me_cube_027 = bpy.data.meshes.new('Cube.027')
me_cube_027.from_pydata([(-1.0, -1.0, -1.0), (-1.0, -1.0, 1.0), (-1.0, 1.0, -1.0), (-1.0, 1.0, 1.0), (1.0, -1.0, -1.0), (1.0, -1.0, 1.0), (1.0, 1.0, -1.0), (1.0, 1.0, 1.0)], [], [(0, 1, 3, 2), (2, 3, 7, 6), (6, 7, 5, 4), (4, 5, 1, 0), (2, 6, 4, 0), (7, 3, 1, 5)])
_uv = me_cube_027.uv_layers.new(name='UVMap')
_uv.uv.foreach_set('vector', [0.375, 0.0, 0.625, 0.0, 0.625, 0.25, 0.375, 0.25, 0.375, 0.25, 0.625, 0.25, 0.625, 0.5, 0.375, 0.5, 0.375, 0.5, 0.625, 0.5, 0.625, 0.75, 0.375, 0.75, 0.375, 0.75, 0.625, 0.75, 0.625, 1.0, 0.375, 1.0, 0.125, 0.5, 0.375, 0.5, 0.375, 0.75, 0.125, 0.75, 0.625, 0.5, 0.875, 0.5, 0.875, 0.75, 0.625, 0.75])
me_cube_027.materials.append(mat_material_007)
me_cube_027.use_remesh_fix_poles = True
me_cube_027.use_remesh_preserve_attributes = False
me_cube_027.use_mirror_vertex_groups = False
me_cube_027.update()
me_cube_028 = bpy.data.meshes.new('Cube.028')
me_cube_028.from_pydata([(-1.0, -1.0, -1.0), (-1.0, -1.0, 1.0), (-1.0, 1.0, -1.0), (-1.0, 1.0, 1.0), (1.0, -1.0, -1.0), (1.0, -1.0, 1.0), (1.0, 1.0, -1.0), (1.0, 1.0, 1.0)], [], [(0, 1, 3, 2), (2, 3, 7, 6), (6, 7, 5, 4), (4, 5, 1, 0), (2, 6, 4, 0), (7, 3, 1, 5)])
_uv = me_cube_028.uv_layers.new(name='UVMap')
_uv.uv.foreach_set('vector', [0.375, 0.0, 0.625, 0.0, 0.625, 0.25, 0.375, 0.25, 0.375, 0.25, 0.625, 0.25, 0.625, 0.5, 0.375, 0.5, 0.375, 0.5, 0.625, 0.5, 0.625, 0.75, 0.375, 0.75, 0.375, 0.75, 0.625, 0.75, 0.625, 1.0, 0.375, 1.0, 0.125, 0.5, 0.375, 0.5, 0.375, 0.75, 0.125, 0.75, 0.625, 0.5, 0.875, 0.5, 0.875, 0.75, 0.625, 0.75])
me_cube_028.materials.append(mat_material_006)
me_cube_028.use_remesh_fix_poles = True
me_cube_028.use_remesh_preserve_attributes = False
me_cube_028.use_mirror_vertex_groups = False
me_cube_028.update()
me_cube_029 = bpy.data.meshes.new('Cube.029')
me_cube_029.from_pydata([(-1.0, -1.0, -1.0), (-1.0, -1.0, 1.0), (-1.0, 1.0, -1.0), (-1.0, 1.0, 1.0), (1.0, -1.0, -1.0), (1.0, -1.0, 1.0), (1.0, 1.0, -1.0), (1.0, 1.0, 1.0)], [], [(0, 1, 3, 2), (2, 3, 7, 6), (6, 7, 5, 4), (4, 5, 1, 0), (2, 6, 4, 0), (7, 3, 1, 5)])
_uv = me_cube_029.uv_layers.new(name='UVMap')
_uv.uv.foreach_set('vector', [0.375, 0.0, 0.625, 0.0, 0.625, 0.25, 0.375, 0.25, 0.375, 0.25, 0.625, 0.25, 0.625, 0.5, 0.375, 0.5, 0.375, 0.5, 0.625, 0.5, 0.625, 0.75, 0.375, 0.75, 0.375, 0.75, 0.625, 0.75, 0.625, 1.0, 0.375, 1.0, 0.125, 0.5, 0.375, 0.5, 0.375, 0.75, 0.125, 0.75, 0.625, 0.5, 0.875, 0.5, 0.875, 0.75, 0.625, 0.75])
me_cube_029.materials.append(mat_material_005)
me_cube_029.use_remesh_fix_poles = True
me_cube_029.use_remesh_preserve_attributes = False
me_cube_029.use_mirror_vertex_groups = False
me_cube_029.update()
me_cube_030 = bpy.data.meshes.new('Cube.030')
me_cube_030.from_pydata([(-1.0, -1.0, -1.0), (-1.0, -1.0, 1.0), (-1.0, 1.0, -1.0), (-1.0, 1.0, 1.0), (1.0, -1.0, -1.0), (1.0, -1.0, 1.0), (1.0, 1.0, -1.0), (1.0, 1.0, 1.0)], [], [(0, 1, 3, 2), (2, 3, 7, 6), (6, 7, 5, 4), (4, 5, 1, 0), (2, 6, 4, 0), (7, 3, 1, 5)])
_uv = me_cube_030.uv_layers.new(name='UVMap')
_uv.uv.foreach_set('vector', [0.375, 0.0, 0.625, 0.0, 0.625, 0.25, 0.375, 0.25, 0.375, 0.25, 0.625, 0.25, 0.625, 0.5, 0.375, 0.5, 0.375, 0.5, 0.625, 0.5, 0.625, 0.75, 0.375, 0.75, 0.375, 0.75, 0.625, 0.75, 0.625, 1.0, 0.375, 1.0, 0.125, 0.5, 0.375, 0.5, 0.375, 0.75, 0.125, 0.75, 0.625, 0.5, 0.875, 0.5, 0.875, 0.75, 0.625, 0.75])
me_cube_030.materials.append(mat_material_004)
me_cube_030.use_remesh_fix_poles = True
me_cube_030.use_remesh_preserve_attributes = False
me_cube_030.use_mirror_vertex_groups = False
me_cube_030.update()
me_cube_031 = bpy.data.meshes.new('Cube.031')
me_cube_031.from_pydata([(-1.0, -1.0, -1.0), (-1.0, -1.0, 1.0), (-1.0, 1.0, -1.0), (-1.0, 1.0, 1.0), (1.0, -1.0, -1.0), (1.0, -1.0, 1.0), (1.0, 1.0, -1.0), (1.0, 1.0, 1.0)], [], [(0, 1, 3, 2), (2, 3, 7, 6), (6, 7, 5, 4), (4, 5, 1, 0), (2, 6, 4, 0), (7, 3, 1, 5)])
_uv = me_cube_031.uv_layers.new(name='UVMap')
_uv.uv.foreach_set('vector', [0.375, 0.0, 0.625, 0.0, 0.625, 0.25, 0.375, 0.25, 0.375, 0.25, 0.625, 0.25, 0.625, 0.5, 0.375, 0.5, 0.375, 0.5, 0.625, 0.5, 0.625, 0.75, 0.375, 0.75, 0.375, 0.75, 0.625, 0.75, 0.625, 1.0, 0.375, 1.0, 0.125, 0.5, 0.375, 0.5, 0.375, 0.75, 0.125, 0.75, 0.625, 0.5, 0.875, 0.5, 0.875, 0.75, 0.625, 0.75])
me_cube_031.materials.append(mat_material_003)
me_cube_031.use_remesh_fix_poles = True
me_cube_031.use_remesh_preserve_attributes = False
me_cube_031.use_mirror_vertex_groups = False
me_cube_031.update()
me_cube_032 = bpy.data.meshes.new('Cube.032')
me_cube_032.from_pydata([(-1.0, -1.0, -1.0), (-1.0, -1.0, 1.0), (-1.0, 1.0, -1.0), (-1.0, 1.0, 1.0), (1.0, -1.0, -1.0), (1.0, -1.0, 1.0), (1.0, 1.0, -1.0), (1.0, 1.0, 1.0)], [], [(0, 1, 3, 2), (2, 3, 7, 6), (6, 7, 5, 4), (4, 5, 1, 0), (2, 6, 4, 0), (7, 3, 1, 5)])
_uv = me_cube_032.uv_layers.new(name='UVMap')
_uv.uv.foreach_set('vector', [0.375, 0.0, 0.625, 0.0, 0.625, 0.25, 0.375, 0.25, 0.375, 0.25, 0.625, 0.25, 0.625, 0.5, 0.375, 0.5, 0.375, 0.5, 0.625, 0.5, 0.625, 0.75, 0.375, 0.75, 0.375, 0.75, 0.625, 0.75, 0.625, 1.0, 0.375, 1.0, 0.125, 0.5, 0.375, 0.5, 0.375, 0.75, 0.125, 0.75, 0.625, 0.5, 0.875, 0.5, 0.875, 0.75, 0.625, 0.75])
me_cube_032.materials.append(mat_material_002)
me_cube_032.use_remesh_fix_poles = True
me_cube_032.use_remesh_preserve_attributes = False
me_cube_032.use_mirror_vertex_groups = False
me_cube_032.update()
me_cube_033 = bpy.data.meshes.new('Cube.033')
me_cube_033.from_pydata([(-1.0, -1.0, -1.0), (-1.0, -1.0, 1.0), (-1.0, 1.0, -1.0), (-1.0, 1.0, 1.0), (1.0, -1.0, -1.0), (1.0, -1.0, 1.0), (1.0, 1.0, -1.0), (1.0, 1.0, 1.0)], [], [(0, 1, 3, 2), (2, 3, 7, 6), (6, 7, 5, 4), (4, 5, 1, 0), (2, 6, 4, 0), (7, 3, 1, 5)])
_uv = me_cube_033.uv_layers.new(name='UVMap')
_uv.uv.foreach_set('vector', [0.375, 0.0, 0.625, 0.0, 0.625, 0.25, 0.375, 0.25, 0.375, 0.25, 0.625, 0.25, 0.625, 0.5, 0.375, 0.5, 0.375, 0.5, 0.625, 0.5, 0.625, 0.75, 0.375, 0.75, 0.375, 0.75, 0.625, 0.75, 0.625, 1.0, 0.375, 1.0, 0.125, 0.5, 0.375, 0.5, 0.375, 0.75, 0.125, 0.75, 0.625, 0.5, 0.875, 0.5, 0.875, 0.75, 0.625, 0.75])
me_cube_033.materials.append(mat_red_book_001)
me_cube_033.use_remesh_fix_poles = True
me_cube_033.use_remesh_preserve_attributes = False
me_cube_033.use_mirror_vertex_groups = False
me_cube_033.update()

# ---- objects
ob_light = bpy.data.objects.new('Light', light_light)
ob_camera = bpy.data.objects.new('Camera', cam_camera)
ob_cube_001 = bpy.data.objects.new('Cube.001', me_cube)
ob_cube_002 = bpy.data.objects.new('Cube.002', me_cube_002)
ob_cube = bpy.data.objects.new('Cube', me_cube_001)
ob_cube_003 = bpy.data.objects.new('Cube.003', me_cube_003)
ob_cube_004 = bpy.data.objects.new('Cube.004', me_cube_004)
ob_cube_005 = bpy.data.objects.new('Cube.005', me_cube_005)
ob_cube_006 = bpy.data.objects.new('Cube.006', me_cube_006)
ob_cube_007 = bpy.data.objects.new('Cube.007', me_cube_007)
ob_cube_008 = bpy.data.objects.new('Cube.008', me_cube_008)
ob_cube_009 = bpy.data.objects.new('Cube.009', me_cube_009)
ob_cube_010 = bpy.data.objects.new('Cube.010', me_cube_010)
ob_cube_011 = bpy.data.objects.new('Cube.011', me_cube_011)
ob_cube_012 = bpy.data.objects.new('Cube.012', me_cube_012)
ob_cube_013 = bpy.data.objects.new('Cube.013', me_cube_013)
ob_cube_014 = bpy.data.objects.new('Cube.014', me_cube_014)
ob_cube_015 = bpy.data.objects.new('Cube.015', me_cube_015)
ob_cube_016 = bpy.data.objects.new('Cube.016', me_cube_016)
ob_cube_017 = bpy.data.objects.new('Cube.017', me_cube_017)
ob_cube_018 = bpy.data.objects.new('Cube.018', me_cube_018)
ob_cube_019 = bpy.data.objects.new('Cube.019', me_cube_019)
ob_cube_020 = bpy.data.objects.new('Cube.020', me_cube_020)
ob_cube_021 = bpy.data.objects.new('Cube.021', me_cube_021)
ob_cube_022 = bpy.data.objects.new('Cube.022', me_cube_022)
ob_cube_023 = bpy.data.objects.new('Cube.023', me_cube_023)
ob_cube_024 = bpy.data.objects.new('Cube.024', me_cube_024)
ob_cube_025 = bpy.data.objects.new('Cube.025', me_cube_025)
ob_cube_026 = bpy.data.objects.new('Cube.026', me_cube_026)
ob_cube_027 = bpy.data.objects.new('Cube.027', me_cube_027)
ob_cube_028 = bpy.data.objects.new('Cube.028', me_cube_028)
ob_cube_029 = bpy.data.objects.new('Cube.029', me_cube_029)
ob_cube_030 = bpy.data.objects.new('Cube.030', me_cube_030)
ob_cube_031 = bpy.data.objects.new('Cube.031', me_cube_031)
ob_cube_032 = bpy.data.objects.new('Cube.032', me_cube_032)
ob_cube_033 = bpy.data.objects.new('Cube.033', me_cube_033)

# ---- transforms, parenting, visibility, modifiers, constraints
ob_light.location = (4.076, 1.005, 5.904)
ob_light.rotation_euler = (0.6503, 0.05522, 1.866)
ob_light.lock_rotations_4d = False
ob_light.empty_display_type = 'ARROWS'
ob_light.color = (0.0, 0.0, 0.0, 0.0)
ob_light.lineart.crease_threshold = 0.0
ob_camera.location = (7.359, -6.926, 4.958)
ob_camera.rotation_euler = (1.109, 0.0, 0.8149)
ob_camera.lock_rotations_4d = False
ob_camera.empty_display_type = 'ARROWS'
ob_camera.color = (0.0, 0.0, 0.0, 0.0)
ob_camera.display_type = 'WIRE'
ob_camera.lineart.crease_threshold = 0.0
ob_cube_001.location = (-3.075, -5.026, 0.09718)
ob_cube_001.scale = (1.0, 9.604, 8.484)
ob_cube_001.lineart.crease_threshold = 0.0
ob_cube_002.location = (-3.075, 15.33, 0.09718)
ob_cube_002.scale = (1.0, 9.604, 8.484)
ob_cube_002.lineart.crease_threshold = 0.0
ob_cube.location = (-6.361, 7.17, 5.426)
ob_cube.scale = (1.0, 1.0, 1.331)
ob_cube.lineart.crease_threshold = 0.0
ob_cube_003.location = (-5.268, 10.1, 5.298)
ob_cube_003.scale = (1.0, 1.0, 1.331)
ob_cube_003.lineart.crease_threshold = 0.0
ob_cube_004.location = (-5.435, 12.87, 5.333)
ob_cube_004.scale = (1.0, 1.0, 1.331)
ob_cube_004.lineart.crease_threshold = 0.0
ob_cube_005.location = (-5.63, 15.75, 5.264)
ob_cube_005.scale = (1.0, 1.0, 1.331)
ob_cube_005.lineart.crease_threshold = 0.0
ob_cube_006.location = (-6.163, 8.261, 0.3817)
ob_cube_006.scale = (1.0, 1.0, 1.331)
ob_cube_006.lineart.crease_threshold = 0.0
ob_cube_007.location = (-5.832, 18.73, 5.194)
ob_cube_007.scale = (1.0, 1.0, 1.331)
ob_cube_007.lineart.crease_threshold = 0.0
ob_cube_008.location = (-6.311, 10.88, 0.5212)
ob_cube_008.scale = (1.0, 1.0, 1.331)
ob_cube_008.lineart.crease_threshold = 0.0
ob_cube_009.location = (-6.462, 13.62, 0.6258)
ob_cube_009.scale = (1.0, 1.0, 1.331)
ob_cube_009.lineart.crease_threshold = 0.0
ob_cube_010.location = (-6.66, 16.42, 0.5212)
ob_cube_010.scale = (1.0, 1.0, 1.331)
ob_cube_010.lineart.crease_threshold = 0.0
ob_cube_011.location = (-6.794, 19.12, 0.6955)
ob_cube_011.scale = (1.0, 1.0, 1.331)
ob_cube_011.lineart.crease_threshold = 0.0
ob_cube_012.location = (-7.634, 18.57, -3.557)
ob_cube_012.scale = (1.0, 1.0, 1.331)
ob_cube_012.lineart.crease_threshold = 0.0
ob_cube_013.location = (-7.488, 15.69, -3.732)
ob_cube_013.scale = (1.0, 1.0, 1.331)
ob_cube_013.lineart.crease_threshold = 0.0
ob_cube_014.location = (-7.314, 12.92, -3.732)
ob_cube_014.scale = (1.0, 1.0, 1.331)
ob_cube_014.lineart.crease_threshold = 0.0
ob_cube_015.location = (-7.157, 10.08, -3.836)
ob_cube_015.scale = (1.0, 1.0, 1.331)
ob_cube_015.lineart.crease_threshold = 0.0
ob_cube_016.location = (-7.004, 7.309, -3.941)
ob_cube_016.scale = (1.0, 1.0, 1.331)
ob_cube_016.lineart.crease_threshold = 0.0
ob_cube_017.location = (-4.766, 0.5701, 4.879)
ob_cube_017.scale = (1.0, 1.0, 1.331)
ob_cube_017.lineart.crease_threshold = 0.0
ob_cube_018.location = (-4.626, -1.881, 4.809)
ob_cube_018.scale = (1.0, 1.0, 1.331)
ob_cube_018.lineart.crease_threshold = 0.0
ob_cube_019.location = (-4.489, -4.296, 4.739)
ob_cube_019.scale = (1.0, 1.0, 1.331)
ob_cube_019.lineart.crease_threshold = 0.0
ob_cube_020.location = (-4.354, -6.783, 4.635)
ob_cube_020.scale = (1.0, 1.0, 1.331)
ob_cube_020.lineart.crease_threshold = 0.0
ob_cube_021.location = (-4.21, -9.412, 4.53)
ob_cube_021.scale = (1.0, 1.0, 1.331)
ob_cube_021.lineart.crease_threshold = 0.0
ob_cube_022.location = (-4.072, -11.83, 4.461)
ob_cube_022.scale = (1.0, 1.0, 1.331)
ob_cube_022.lineart.crease_threshold = 0.0
ob_cube_023.location = (-5.722, 0.7238, 0.2772)
ob_cube_023.scale = (1.0, 1.0, 1.331)
ob_cube_023.lineart.crease_threshold = 0.0
ob_cube_024.location = (-5.575, -1.834, 0.2075)
ob_cube_024.scale = (1.0, 1.0, 1.331)
ob_cube_024.lineart.crease_threshold = 0.0
ob_cube_025.location = (-5.428, -4.177, 0.2075)
ob_cube_025.scale = (1.0, 1.0, 1.331)
ob_cube_025.lineart.crease_threshold = 0.0
ob_cube_026.location = (-5.302, -6.522, 0.1029)
ob_cube_026.scale = (1.0, 1.0, 1.331)
ob_cube_026.lineart.crease_threshold = 0.0
ob_cube_027.location = (-5.167, -9.116, -0.03652)
ob_cube_027.scale = (1.0, 1.0, 1.331)
ob_cube_027.lineart.crease_threshold = 0.0
ob_cube_028.location = (-5.002, -11.74, -0.03652)
ob_cube_028.scale = (1.0, 1.0, 1.331)
ob_cube_028.lineart.crease_threshold = 0.0
ob_cube_029.location = (-6.706, 0.5194, -4.568)
ob_cube_029.scale = (1.0, 1.0, 1.331)
ob_cube_029.lineart.crease_threshold = 0.0
ob_cube_030.location = (-6.529, -2.179, -4.534)
ob_cube_030.scale = (1.0, 1.0, 1.331)
ob_cube_030.lineart.crease_threshold = 0.0
ob_cube_031.location = (-6.373, -4.878, -4.603)
ob_cube_031.scale = (1.0, 1.0, 1.331)
ob_cube_031.lineart.crease_threshold = 0.0
ob_cube_032.location = (-6.226, -7.436, -4.673)
ob_cube_032.scale = (1.0, 1.0, 1.331)
ob_cube_032.lineart.crease_threshold = 0.0
ob_cube_033.location = (-6.069, -10.17, -4.743)
ob_cube_033.scale = (1.0, 1.0, 1.331)
ob_cube_033.lineart.crease_threshold = 0.0

# ---- collection membership
col_collection.objects.link(ob_light)
col_collection.objects.link(ob_camera)
col_collection.objects.link(ob_cube_001)
col_collection.objects.link(ob_cube_002)
col_collection.objects.link(ob_cube)
col_collection.objects.link(ob_cube_003)
col_collection.objects.link(ob_cube_004)
col_collection.objects.link(ob_cube_005)
col_collection.objects.link(ob_cube_006)
col_collection.objects.link(ob_cube_007)
col_collection.objects.link(ob_cube_008)
col_collection.objects.link(ob_cube_009)
col_collection.objects.link(ob_cube_010)
col_collection.objects.link(ob_cube_011)
col_collection.objects.link(ob_cube_012)
col_collection.objects.link(ob_cube_013)
col_collection.objects.link(ob_cube_014)
col_collection.objects.link(ob_cube_015)
col_collection.objects.link(ob_cube_016)
col_collection.objects.link(ob_cube_017)
col_collection.objects.link(ob_cube_018)
col_collection.objects.link(ob_cube_019)
col_collection.objects.link(ob_cube_020)
col_collection.objects.link(ob_cube_021)
col_collection.objects.link(ob_cube_022)
col_collection.objects.link(ob_cube_023)
col_collection.objects.link(ob_cube_024)
col_collection.objects.link(ob_cube_025)
col_collection.objects.link(ob_cube_026)
col_collection.objects.link(ob_cube_027)
col_collection.objects.link(ob_cube_028)
col_collection.objects.link(ob_cube_029)
col_collection.objects.link(ob_cube_030)
col_collection.objects.link(ob_cube_031)
col_collection.objects.link(ob_cube_032)
col_collection.objects.link(ob_cube_033)

# ---- scene / render settings (as saved in the file)
scene.camera = ob_camera
scene.frame_start = 1; scene.frame_end = 250; scene.frame_set(1)
scene.render.engine = 'BLENDER_EEVEE_NEXT'
scene.cycles.use_denoising = False
scene.cycles.samples = 128
scene.cycles.sampling_pattern = 'TABULATED_SOBOL'
scene.cycles.use_adaptive_sampling = False
scene.cycles.use_light_tree = False
scene.view_settings.view_transform = 'Filmic'
bpy.context.view_layer.update()

